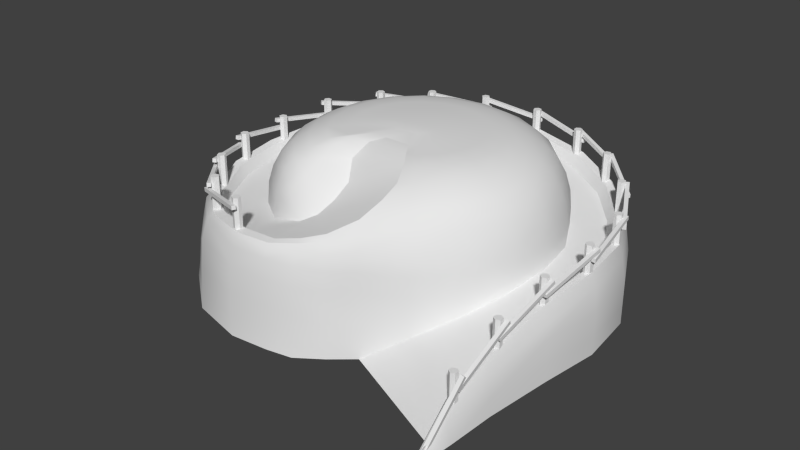 # Source: Hut_Hill.blend  (saved by Blender 2.59.0; exported with 4.5.12 LTS)
import bpy
from mathutils import Matrix  # noqa: F401  (used for matrix-valued properties, if any)

bpy.ops.wm.read_factory_settings(use_empty=True)
scene = bpy.context.scene
scene.name = 'Scene'

# ---- collections
col_collection_1 = bpy.data.collections.new('Collection 1'); scene.collection.children.link(col_collection_1)

# ---- materials (node trees are filled in below, after node groups)
mat_initialshadinggroup = bpy.data.materials.new('initialShadingGroup')
mat_initialshadinggroup.alpha_threshold = 0.0
mat_initialshadinggroup.use_transparent_shadow = False
mat_initialshadinggroup.roughness = 0.5
mat_initialshadinggroup.line_color = (0.0, 0.0, 0.0, 1.0)

# ---- material node trees

# ---- world
world_world = bpy.data.worlds.new('World'); scene.world = world_world
world_world.color = (0.05088, 0.05088, 0.05088)
world_world.use_sun_shadow = False
world_world.sun_shadow_jitter_overblur = 0.0
world_world.cycles.sampling_method = 'MANUAL'
world_world.cycles.sample_map_resolution = 256

# ---- meshes
me_polysurface38 = bpy.data.meshes.new('polySurface38')
me_polysurface38.from_pydata([(-7.092, 2.755, -2.785), (-6.808, 1.721, -5.317), (-6.813, 1.859, -5.375), (-7.098, 2.893, -2.842), (-6.962, 1.848, -5.387), (-7.247, 2.882, -2.854), (-6.957, 1.71, -5.33), (-7.241, 2.744, -2.797), (-6.786, 1.15, -2.837), (-6.77, 1.15, -3.003), (-6.77, 2.974, -3.003), (-6.786, 2.974, -2.837), (-6.906, 1.15, -3.1), (-6.906, 2.974, -3.1), (-7.057, 1.15, -3.031), (-7.057, 2.974, -3.031), (-7.074, 1.15, -2.865), (-7.074, 2.974, -2.865), (-6.938, 1.15, -2.768), (-6.938, 2.974, -2.768)], [], [(0, 1, 2, 3), (3, 2, 4, 5), (5, 4, 6, 7), (1, 0, 7, 6), (1, 6, 4, 2), (7, 0, 3, 5), (8, 9, 10, 11), (9, 12, 13, 10), (12, 14, 15, 13), (14, 16, 17, 15), (16, 18, 19, 17), (18, 8, 11, 19), (13, 15, 17, 19), (13, 19, 11, 10)])
_uv = me_polysurface38.uv_layers.new(name='UVTex')
_uv.uv.foreach_set('vector', [0.375, 0.0, 0.625, 0.0, 0.625, 0.25, 0.375, 0.25, 0.375, 0.25, 0.625, 0.25, 0.625, 0.5, 0.375, 0.5, 0.375, 0.5, 0.625, 0.5, 0.625, 0.75, 0.375, 0.75, 0.625, 1.0, 0.375, 1.0, 0.375, 0.75, 0.625, 0.75, 0.625, 0.0, 0.875, 0.0, 0.875, 0.25, 0.625, 0.25, 0.125, 0.0, 0.375, 0.0, 0.375, 0.25, 0.125, 0.25, 0.375, 0.3125, 0.4167, 0.3125, 0.4167, 0.6884, 0.375, 0.6884, 0.4167, 0.3125, 0.4583, 0.3125, 0.4583, 0.6884, 0.4167, 0.6884, 0.4583, 0.3125, 0.5, 0.3125, 0.5, 0.6884, 0.4583, 0.6884, 0.5, 0.3125, 0.5417, 0.3125, 0.5417, 0.6884, 0.5, 0.6884, 0.5417, 0.3125, 0.5833, 0.3125, 0.5833, 0.6884, 0.5417, 0.6884, 0.5833, 0.3125, 0.625, 0.3125, 0.625, 0.6884, 0.5833, 0.6884, 0.3438, 0.8438, 0.4219, 0.7084, 0.5781, 0.7084, 0.6562, 0.8438, 0.3438, 0.8438, 0.6562, 0.8438, 0.5781, 0.9791, 0.4219, 0.9791])
me_polysurface38.materials.append(mat_initialshadinggroup)
me_polysurface38.use_remesh_preserve_volume = False
me_polysurface38.use_remesh_preserve_attributes = False
me_polysurface38.use_mirror_vertex_groups = False
me_polysurface38.update()
me_polysurface39 = bpy.data.meshes.new('polySurface39')
me_polysurface39.from_pydata([(-6.856, 2.138, -4.977), (-6.749, 0.8361, -7.397), (-6.764, 0.9673, -7.468), (-6.871, 2.269, -5.049), (-6.914, 0.9511, -7.466), (-7.02, 2.253, -5.046), (-6.898, 0.82, -7.395), (-7.005, 2.122, -4.975), (-6.548, 0.4948, -5.12), (-6.546, 0.4948, -5.286), (-6.546, 2.318, -5.286), (-6.548, 2.318, -5.12), (-6.689, 0.4948, -5.371), (-6.689, 2.318, -5.371), (-6.835, 0.4948, -5.29), (-6.835, 2.318, -5.29), (-6.837, 0.4948, -5.123), (-6.837, 2.318, -5.123), (-6.693, 0.4948, -5.038), (-6.693, 2.318, -5.038)], [], [(0, 1, 2, 3), (3, 2, 4, 5), (5, 4, 6, 7), (1, 0, 7, 6), (1, 6, 4, 2), (7, 0, 3, 5), (8, 9, 10, 11), (9, 12, 13, 10), (12, 14, 15, 13), (14, 16, 17, 15), (16, 18, 19, 17), (18, 8, 11, 19), (13, 15, 17, 19), (13, 19, 11, 10)])
_uv = me_polysurface39.uv_layers.new(name='UVTex')
_uv.uv.foreach_set('vector', [0.375, 0.0, 0.625, 0.0, 0.625, 0.25, 0.375, 0.25, 0.375, 0.25, 0.625, 0.25, 0.625, 0.5, 0.375, 0.5, 0.375, 0.5, 0.625, 0.5, 0.625, 0.75, 0.375, 0.75, 0.625, 1.0, 0.375, 1.0, 0.375, 0.75, 0.625, 0.75, 0.625, 0.0, 0.875, 0.0, 0.875, 0.25, 0.625, 0.25, 0.125, 0.0, 0.375, 0.0, 0.375, 0.25, 0.125, 0.25, 0.375, 0.3125, 0.4167, 0.3125, 0.4167, 0.6884, 0.375, 0.6884, 0.4167, 0.3125, 0.4583, 0.3125, 0.4583, 0.6884, 0.4167, 0.6884, 0.4583, 0.3125, 0.5, 0.3125, 0.5, 0.6884, 0.4583, 0.6884, 0.5, 0.3125, 0.5417, 0.3125, 0.5417, 0.6884, 0.5, 0.6884, 0.5417, 0.3125, 0.5833, 0.3125, 0.5833, 0.6884, 0.5417, 0.6884, 0.5833, 0.3125, 0.625, 0.3125, 0.625, 0.6884, 0.5833, 0.6884, 0.3438, 0.8438, 0.4219, 0.7084, 0.5781, 0.7084, 0.6562, 0.8438, 0.3438, 0.8438, 0.6562, 0.8438, 0.5781, 0.9791, 0.4219, 0.9791])
me_polysurface39.materials.append(mat_initialshadinggroup)
me_polysurface39.use_remesh_preserve_volume = False
me_polysurface39.use_remesh_preserve_attributes = False
me_polysurface39.use_mirror_vertex_groups = False
me_polysurface39.update()
me_polysurface30 = bpy.data.meshes.new('polySurface30')
me_polysurface30.from_pydata([(4.575, 3.898, 5.559), (2.095, 3.468, 6.666), (2.073, 3.616, 6.675), (4.554, 4.046, 5.568), (2.135, 3.616, 6.812), (4.615, 4.046, 5.705), (2.156, 3.468, 6.803), (4.636, 3.898, 5.696), (4.327, 2.335, 5.365), (4.175, 2.335, 5.432), (4.175, 4.158, 5.432), (4.327, 4.158, 5.365), (4.156, 2.335, 5.598), (4.156, 4.158, 5.598), (4.29, 2.335, 5.697), (4.29, 4.158, 5.697), (4.443, 2.335, 5.63), (4.443, 4.158, 5.63), (4.462, 2.335, 5.464), (4.462, 4.158, 5.464)], [], [(0, 1, 2, 3), (3, 2, 4, 5), (5, 4, 6, 7), (1, 0, 7, 6), (1, 6, 4, 2), (7, 0, 3, 5), (8, 9, 10, 11), (9, 12, 13, 10), (12, 14, 15, 13), (14, 16, 17, 15), (16, 18, 19, 17), (18, 8, 11, 19), (13, 15, 17, 19), (13, 19, 11, 10)])
_uv = me_polysurface30.uv_layers.new(name='UVTex')
_uv.uv.foreach_set('vector', [0.375, 0.0, 0.625, 0.0, 0.625, 0.25, 0.375, 0.25, 0.375, 0.25, 0.625, 0.25, 0.625, 0.5, 0.375, 0.5, 0.375, 0.5, 0.625, 0.5, 0.625, 0.75, 0.375, 0.75, 0.625, 1.0, 0.375, 1.0, 0.375, 0.75, 0.625, 0.75, 0.625, 0.0, 0.875, 0.0, 0.875, 0.25, 0.625, 0.25, 0.125, 0.0, 0.375, 0.0, 0.375, 0.25, 0.125, 0.25, 0.375, 0.3125, 0.4167, 0.3125, 0.4167, 0.6884, 0.375, 0.6884, 0.4167, 0.3125, 0.4583, 0.3125, 0.4583, 0.6884, 0.4167, 0.6884, 0.4583, 0.3125, 0.5, 0.3125, 0.5, 0.6884, 0.4583, 0.6884, 0.5, 0.3125, 0.5417, 0.3125, 0.5417, 0.6884, 0.5, 0.6884, 0.5417, 0.3125, 0.5833, 0.3125, 0.5833, 0.6884, 0.5417, 0.6884, 0.5833, 0.3125, 0.625, 0.3125, 0.625, 0.6884, 0.5833, 0.6884, 0.3438, 0.8438, 0.4219, 0.7084, 0.5781, 0.7084, 0.6562, 0.8438, 0.3438, 0.8438, 0.6562, 0.8438, 0.5781, 0.9791, 0.4219, 0.9791])
me_polysurface30.materials.append(mat_initialshadinggroup)
me_polysurface30.use_remesh_preserve_volume = False
me_polysurface30.use_remesh_preserve_attributes = False
me_polysurface30.use_mirror_vertex_groups = False
me_polysurface30.update()
me_polysurface31 = bpy.data.meshes.new('polySurface31')
me_polysurface31.from_pydata([(2.433, 3.878, 6.554), (-0.2425, 3.448, 7.023), (-0.2656, 3.596, 7.027), (2.41, 4.026, 6.558), (-0.2397, 3.596, 7.175), (2.436, 4.026, 6.706), (-0.2166, 3.448, 7.171), (2.459, 3.878, 6.702), (2.24, 2.315, 6.306), (2.075, 2.315, 6.333), (2.075, 4.139, 6.333), (2.24, 4.139, 6.306), (2.017, 2.315, 6.49), (2.017, 4.139, 6.49), (2.123, 2.315, 6.618), (2.123, 4.139, 6.618), (2.287, 2.315, 6.591), (2.287, 4.139, 6.591), (2.346, 2.315, 6.435), (2.346, 4.139, 6.435)], [], [(0, 1, 2, 3), (3, 2, 4, 5), (5, 4, 6, 7), (1, 0, 7, 6), (1, 6, 4, 2), (7, 0, 3, 5), (8, 9, 10, 11), (9, 12, 13, 10), (12, 14, 15, 13), (14, 16, 17, 15), (16, 18, 19, 17), (18, 8, 11, 19), (13, 15, 17, 19), (13, 19, 11, 10)])
_uv = me_polysurface31.uv_layers.new(name='UVTex')
_uv.uv.foreach_set('vector', [0.375, 0.0, 0.625, 0.0, 0.625, 0.25, 0.375, 0.25, 0.375, 0.25, 0.625, 0.25, 0.625, 0.5, 0.375, 0.5, 0.375, 0.5, 0.625, 0.5, 0.625, 0.75, 0.375, 0.75, 0.625, 1.0, 0.375, 1.0, 0.375, 0.75, 0.625, 0.75, 0.625, 0.0, 0.875, 0.0, 0.875, 0.25, 0.625, 0.25, 0.125, 0.0, 0.375, 0.0, 0.375, 0.25, 0.125, 0.25, 0.375, 0.3125, 0.4167, 0.3125, 0.4167, 0.6884, 0.375, 0.6884, 0.4167, 0.3125, 0.4583, 0.3125, 0.4583, 0.6884, 0.4167, 0.6884, 0.4583, 0.3125, 0.5, 0.3125, 0.5, 0.6884, 0.4583, 0.6884, 0.5, 0.3125, 0.5417, 0.3125, 0.5417, 0.6884, 0.5, 0.6884, 0.5417, 0.3125, 0.5833, 0.3125, 0.5833, 0.6884, 0.5417, 0.6884, 0.5833, 0.3125, 0.625, 0.3125, 0.625, 0.6884, 0.5833, 0.6884, 0.3438, 0.8438, 0.4219, 0.7084, 0.5781, 0.7084, 0.6562, 0.8438, 0.3438, 0.8438, 0.6562, 0.8438, 0.5781, 0.9791, 0.4219, 0.9791])
me_polysurface31.materials.append(mat_initialshadinggroup)
me_polysurface31.use_remesh_preserve_volume = False
me_polysurface31.use_remesh_preserve_attributes = False
me_polysurface31.use_mirror_vertex_groups = False
me_polysurface31.update()
me_polysurface32 = bpy.data.meshes.new('polySurface32')
me_polysurface32.from_pydata([(0.1642, 3.758, 6.968), (-2.487, 3.328, 6.38), (-2.51, 3.476, 6.374), (0.1413, 3.906, 6.963), (-2.543, 3.476, 6.521), (0.1088, 3.906, 7.11), (-2.52, 3.328, 6.526), (0.1317, 3.758, 7.115), (0.08028, 2.195, 6.665), (-0.08219, 2.195, 6.628), (-0.08219, 4.018, 6.628), (0.08028, 4.018, 6.665), (-0.1959, 2.195, 6.75), (-0.1959, 4.018, 6.75), (-0.1471, 2.195, 6.909), (-0.1471, 4.018, 6.909), (0.01537, 2.195, 6.947), (0.01537, 4.018, 6.947), (0.1291, 2.195, 6.825), (0.1291, 4.018, 6.825)], [], [(0, 1, 2, 3), (3, 2, 4, 5), (5, 4, 6, 7), (1, 0, 7, 6), (1, 6, 4, 2), (7, 0, 3, 5), (8, 9, 10, 11), (9, 12, 13, 10), (12, 14, 15, 13), (14, 16, 17, 15), (16, 18, 19, 17), (18, 8, 11, 19), (13, 15, 17, 19), (13, 19, 11, 10)])
_uv = me_polysurface32.uv_layers.new(name='UVTex')
_uv.uv.foreach_set('vector', [0.375, 0.0, 0.625, 0.0, 0.625, 0.25, 0.375, 0.25, 0.375, 0.25, 0.625, 0.25, 0.625, 0.5, 0.375, 0.5, 0.375, 0.5, 0.625, 0.5, 0.625, 0.75, 0.375, 0.75, 0.625, 1.0, 0.375, 1.0, 0.375, 0.75, 0.625, 0.75, 0.625, 0.0, 0.875, 0.0, 0.875, 0.25, 0.625, 0.25, 0.125, 0.0, 0.375, 0.0, 0.375, 0.25, 0.125, 0.25, 0.375, 0.3125, 0.4167, 0.3125, 0.4167, 0.6884, 0.375, 0.6884, 0.4167, 0.3125, 0.4583, 0.3125, 0.4583, 0.6884, 0.4167, 0.6884, 0.4583, 0.3125, 0.5, 0.3125, 0.5, 0.6884, 0.4583, 0.6884, 0.5, 0.3125, 0.5417, 0.3125, 0.5417, 0.6884, 0.5, 0.6884, 0.5417, 0.3125, 0.5833, 0.3125, 0.5833, 0.6884, 0.5417, 0.6884, 0.5833, 0.3125, 0.625, 0.3125, 0.625, 0.6884, 0.5833, 0.6884, 0.3438, 0.8438, 0.4219, 0.7084, 0.5781, 0.7084, 0.6562, 0.8438, 0.3438, 0.8438, 0.6562, 0.8438, 0.5781, 0.9791, 0.4219, 0.9791])
me_polysurface32.materials.append(mat_initialshadinggroup)
me_polysurface32.use_remesh_preserve_volume = False
me_polysurface32.use_remesh_preserve_attributes = False
me_polysurface32.use_mirror_vertex_groups = False
me_polysurface32.update()
me_polysurface33 = bpy.data.meshes.new('polySurface33')
me_polysurface33.from_pydata([(-2.08, 3.624, 6.546), (-4.482, 3.194, 5.276), (-4.502, 3.342, 5.265), (-2.101, 3.772, 6.535), (-4.572, 3.342, 5.398), (-2.171, 3.772, 6.667), (-4.552, 3.194, 5.409), (-2.15, 3.624, 6.678), (-2.081, 2.061, 6.231), (-2.228, 2.061, 6.152), (-2.228, 3.885, 6.152), (-2.081, 3.885, 6.231), (-2.37, 2.061, 6.24), (-2.37, 3.885, 6.24), (-2.365, 2.061, 6.406), (-2.365, 3.885, 6.406), (-2.218, 2.061, 6.485), (-2.218, 3.885, 6.485), (-2.076, 2.061, 6.398), (-2.076, 3.885, 6.398)], [], [(0, 1, 2, 3), (3, 2, 4, 5), (5, 4, 6, 7), (1, 0, 7, 6), (1, 6, 4, 2), (7, 0, 3, 5), (8, 9, 10, 11), (9, 12, 13, 10), (12, 14, 15, 13), (14, 16, 17, 15), (16, 18, 19, 17), (18, 8, 11, 19), (13, 15, 17, 19), (13, 19, 11, 10)])
_uv = me_polysurface33.uv_layers.new(name='UVTex')
_uv.uv.foreach_set('vector', [0.375, 0.0, 0.625, 0.0, 0.625, 0.25, 0.375, 0.25, 0.375, 0.25, 0.625, 0.25, 0.625, 0.5, 0.375, 0.5, 0.375, 0.5, 0.625, 0.5, 0.625, 0.75, 0.375, 0.75, 0.625, 1.0, 0.375, 1.0, 0.375, 0.75, 0.625, 0.75, 0.625, 0.0, 0.875, 0.0, 0.875, 0.25, 0.625, 0.25, 0.125, 0.0, 0.375, 0.0, 0.375, 0.25, 0.125, 0.25, 0.375, 0.3125, 0.4167, 0.3125, 0.4167, 0.6884, 0.375, 0.6884, 0.4167, 0.3125, 0.4583, 0.3125, 0.4583, 0.6884, 0.4167, 0.6884, 0.4583, 0.3125, 0.5, 0.3125, 0.5, 0.6884, 0.4583, 0.6884, 0.5, 0.3125, 0.5417, 0.3125, 0.5417, 0.6884, 0.5, 0.6884, 0.5417, 0.3125, 0.5833, 0.3125, 0.5833, 0.6884, 0.5417, 0.6884, 0.5833, 0.3125, 0.625, 0.3125, 0.625, 0.6884, 0.5833, 0.6884, 0.3438, 0.8438, 0.4219, 0.7084, 0.5781, 0.7084, 0.6562, 0.8438, 0.3438, 0.8438, 0.6562, 0.8438, 0.5781, 0.9791, 0.4219, 0.9791])
me_polysurface33.materials.append(mat_initialshadinggroup)
me_polysurface33.use_remesh_preserve_volume = False
me_polysurface33.use_remesh_preserve_attributes = False
me_polysurface33.use_mirror_vertex_groups = False
me_polysurface33.update()
me_polysurface34 = bpy.data.meshes.new('polySurface34')
me_polysurface34.from_pydata([(-4.143, 3.503, 5.529), (-6.025, 3.073, 3.57), (-6.042, 3.222, 3.553), (-4.16, 3.652, 5.512), (-6.15, 3.222, 3.657), (-4.268, 3.652, 5.616), (-6.134, 3.073, 3.674), (-4.252, 3.503, 5.633), (-4.046, 1.941, 5.23), (-4.16, 1.941, 5.109), (-4.16, 3.764, 5.109), (-4.046, 3.764, 5.23), (-4.322, 1.941, 5.147), (-4.322, 3.764, 5.147), (-4.37, 1.941, 5.307), (-4.37, 3.764, 5.307), (-4.255, 1.941, 5.428), (-4.255, 3.764, 5.428), (-4.093, 1.941, 5.39), (-4.093, 3.764, 5.39)], [], [(0, 1, 2, 3), (3, 2, 4, 5), (5, 4, 6, 7), (1, 0, 7, 6), (1, 6, 4, 2), (7, 0, 3, 5), (8, 9, 10, 11), (9, 12, 13, 10), (12, 14, 15, 13), (14, 16, 17, 15), (16, 18, 19, 17), (18, 8, 11, 19), (13, 15, 17, 19), (13, 19, 11, 10)])
_uv = me_polysurface34.uv_layers.new(name='UVTex')
_uv.uv.foreach_set('vector', [0.375, 0.0, 0.625, 0.0, 0.625, 0.25, 0.375, 0.25, 0.375, 0.25, 0.625, 0.25, 0.625, 0.5, 0.375, 0.5, 0.375, 0.5, 0.625, 0.5, 0.625, 0.75, 0.375, 0.75, 0.625, 1.0, 0.375, 1.0, 0.375, 0.75, 0.625, 0.75, 0.625, 0.0, 0.875, 0.0, 0.875, 0.25, 0.625, 0.25, 0.125, 0.0, 0.375, 0.0, 0.375, 0.25, 0.125, 0.25, 0.375, 0.3125, 0.4167, 0.3125, 0.4167, 0.6884, 0.375, 0.6884, 0.4167, 0.3125, 0.4583, 0.3125, 0.4583, 0.6884, 0.4167, 0.6884, 0.4583, 0.3125, 0.5, 0.3125, 0.5, 0.6884, 0.4583, 0.6884, 0.5, 0.3125, 0.5417, 0.3125, 0.5417, 0.6884, 0.5, 0.6884, 0.5417, 0.3125, 0.5833, 0.3125, 0.5833, 0.6884, 0.5417, 0.6884, 0.5833, 0.3125, 0.625, 0.3125, 0.625, 0.6884, 0.5833, 0.6884, 0.3438, 0.8438, 0.4219, 0.7084, 0.5781, 0.7084, 0.6562, 0.8438, 0.3438, 0.8438, 0.6562, 0.8438, 0.5781, 0.9791, 0.4219, 0.9791])
me_polysurface34.materials.append(mat_initialshadinggroup)
me_polysurface34.use_remesh_preserve_volume = False
me_polysurface34.use_remesh_preserve_attributes = False
me_polysurface34.use_mirror_vertex_groups = False
me_polysurface34.update()
me_polysurface35 = bpy.data.meshes.new('polySurface35')
me_polysurface35.from_pydata([(-5.725, 3.375, 3.952), (-6.996, 2.945, 1.551), (-7.007, 3.093, 1.53), (-5.736, 3.523, 3.931), (-7.14, 3.093, 1.601), (-5.869, 3.523, 4.001), (-7.129, 2.945, 1.621), (-5.858, 3.375, 4.022), (-5.549, 1.812, 3.691), (-5.626, 1.812, 3.543), (-5.626, 3.636, 3.543), (-5.549, 3.636, 3.691), (-5.792, 1.812, 3.536), (-5.792, 3.636, 3.536), (-5.882, 1.812, 3.676), (-5.882, 3.636, 3.676), (-5.805, 1.812, 3.824), (-5.805, 3.636, 3.824), (-5.639, 1.812, 3.832), (-5.639, 3.636, 3.832)], [], [(0, 1, 2, 3), (3, 2, 4, 5), (5, 4, 6, 7), (1, 0, 7, 6), (1, 6, 4, 2), (7, 0, 3, 5), (8, 9, 10, 11), (9, 12, 13, 10), (12, 14, 15, 13), (14, 16, 17, 15), (16, 18, 19, 17), (18, 8, 11, 19), (13, 15, 17, 19), (13, 19, 11, 10)])
_uv = me_polysurface35.uv_layers.new(name='UVTex')
_uv.uv.foreach_set('vector', [0.375, 0.0, 0.625, 0.0, 0.625, 0.25, 0.375, 0.25, 0.375, 0.25, 0.625, 0.25, 0.625, 0.5, 0.375, 0.5, 0.375, 0.5, 0.625, 0.5, 0.625, 0.75, 0.375, 0.75, 0.625, 1.0, 0.375, 1.0, 0.375, 0.75, 0.625, 0.75, 0.625, 0.0, 0.875, 0.0, 0.875, 0.25, 0.625, 0.25, 0.125, 0.0, 0.375, 0.0, 0.375, 0.25, 0.125, 0.25, 0.375, 0.3125, 0.4167, 0.3125, 0.4167, 0.6884, 0.375, 0.6884, 0.4167, 0.3125, 0.4583, 0.3125, 0.4583, 0.6884, 0.4167, 0.6884, 0.4583, 0.3125, 0.5, 0.3125, 0.5, 0.6884, 0.4583, 0.6884, 0.5, 0.3125, 0.5417, 0.3125, 0.5417, 0.6884, 0.5, 0.6884, 0.5417, 0.3125, 0.5833, 0.3125, 0.5833, 0.6884, 0.5417, 0.6884, 0.5833, 0.3125, 0.625, 0.3125, 0.625, 0.6884, 0.5833, 0.6884, 0.3438, 0.8438, 0.4219, 0.7084, 0.5781, 0.7084, 0.6562, 0.8438, 0.3438, 0.8438, 0.6562, 0.8438, 0.5781, 0.9791, 0.4219, 0.9791])
me_polysurface35.materials.append(mat_initialshadinggroup)
me_polysurface35.use_remesh_preserve_volume = False
me_polysurface35.use_remesh_preserve_attributes = False
me_polysurface35.use_mirror_vertex_groups = False
me_polysurface35.update()
me_polysurface36 = bpy.data.meshes.new('polySurface36')
me_polysurface36.from_pydata([(-6.953, 3.211, 1.872), (-7.301, 2.781, -0.822), (-7.304, 2.929, -0.8453), (-6.956, 3.359, 1.849), (-7.453, 2.929, -0.8261), (-7.105, 3.359, 1.868), (-7.45, 2.781, -0.8028), (-7.102, 3.211, 1.891), (-6.697, 1.648, 1.69), (-6.717, 1.648, 1.524), (-6.717, 3.472, 1.524), (-6.697, 3.472, 1.69), (-6.87, 1.648, 1.459), (-6.87, 3.472, 1.459), (-7.004, 1.648, 1.559), (-7.004, 3.472, 1.559), (-6.984, 1.648, 1.725), (-6.984, 3.472, 1.725), (-6.83, 1.648, 1.79), (-6.83, 3.472, 1.79)], [], [(0, 1, 2, 3), (3, 2, 4, 5), (5, 4, 6, 7), (1, 0, 7, 6), (1, 6, 4, 2), (7, 0, 3, 5), (8, 9, 10, 11), (9, 12, 13, 10), (12, 14, 15, 13), (14, 16, 17, 15), (16, 18, 19, 17), (18, 8, 11, 19), (13, 15, 17, 19), (13, 19, 11, 10)])
_uv = me_polysurface36.uv_layers.new(name='UVTex')
_uv.uv.foreach_set('vector', [0.375, 0.0, 0.625, 0.0, 0.625, 0.25, 0.375, 0.25, 0.375, 0.25, 0.625, 0.25, 0.625, 0.5, 0.375, 0.5, 0.375, 0.5, 0.625, 0.5, 0.625, 0.75, 0.375, 0.75, 0.625, 1.0, 0.375, 1.0, 0.375, 0.75, 0.625, 0.75, 0.625, 0.0, 0.875, 0.0, 0.875, 0.25, 0.625, 0.25, 0.125, 0.0, 0.375, 0.0, 0.375, 0.25, 0.125, 0.25, 0.375, 0.3125, 0.4167, 0.3125, 0.4167, 0.6884, 0.375, 0.6884, 0.4167, 0.3125, 0.4583, 0.3125, 0.4583, 0.6884, 0.4167, 0.6884, 0.4583, 0.3125, 0.5, 0.3125, 0.5, 0.6884, 0.4583, 0.6884, 0.5, 0.3125, 0.5417, 0.3125, 0.5417, 0.6884, 0.5, 0.6884, 0.5417, 0.3125, 0.5833, 0.3125, 0.5833, 0.6884, 0.5417, 0.6884, 0.5833, 0.3125, 0.625, 0.3125, 0.625, 0.6884, 0.5833, 0.6884, 0.3438, 0.8438, 0.4219, 0.7084, 0.5781, 0.7084, 0.6562, 0.8438, 0.3438, 0.8438, 0.6562, 0.8438, 0.5781, 0.9791, 0.4219, 0.9791])
me_polysurface36.materials.append(mat_initialshadinggroup)
me_polysurface36.use_remesh_preserve_volume = False
me_polysurface36.use_remesh_preserve_attributes = False
me_polysurface36.use_mirror_vertex_groups = False
me_polysurface36.update()
me_polysurface37 = bpy.data.meshes.new('polySurface37')
me_polysurface37.from_pydata([(-7.291, 3.064, -0.4673), (-7.034, 2.388, -3.12), (-7.035, 2.533, -3.157), (-7.292, 3.21, -0.5045), (-7.185, 2.528, -3.171), (-7.442, 3.205, -0.5178), (-7.184, 2.383, -3.134), (-7.441, 3.06, -0.4806), (-6.997, 1.509, -0.57), (-6.981, 1.509, -0.7359), (-6.981, 3.333, -0.7359), (-6.997, 3.333, -0.57), (-7.116, 1.509, -0.8331), (-7.116, 3.333, -0.8331), (-7.268, 1.509, -0.7643), (-7.268, 3.333, -0.7643), (-7.285, 1.509, -0.5984), (-7.285, 3.333, -0.5984), (-7.149, 1.509, -0.5012), (-7.149, 3.333, -0.5012)], [], [(0, 1, 2, 3), (3, 2, 4, 5), (5, 4, 6, 7), (1, 0, 7, 6), (1, 6, 4, 2), (7, 0, 3, 5), (8, 9, 10, 11), (9, 12, 13, 10), (12, 14, 15, 13), (14, 16, 17, 15), (16, 18, 19, 17), (18, 8, 11, 19), (13, 15, 17, 19), (13, 19, 11, 10)])
_uv = me_polysurface37.uv_layers.new(name='UVTex')
_uv.uv.foreach_set('vector', [0.375, 0.0, 0.625, 0.0, 0.625, 0.25, 0.375, 0.25, 0.375, 0.25, 0.625, 0.25, 0.625, 0.5, 0.375, 0.5, 0.375, 0.5, 0.625, 0.5, 0.625, 0.75, 0.375, 0.75, 0.625, 1.0, 0.375, 1.0, 0.375, 0.75, 0.625, 0.75, 0.625, 0.0, 0.875, 0.0, 0.875, 0.25, 0.625, 0.25, 0.125, 0.0, 0.375, 0.0, 0.375, 0.25, 0.125, 0.25, 0.375, 0.3125, 0.4167, 0.3125, 0.4167, 0.6884, 0.375, 0.6884, 0.4167, 0.3125, 0.4583, 0.3125, 0.4583, 0.6884, 0.4167, 0.6884, 0.4583, 0.3125, 0.5, 0.3125, 0.5, 0.6884, 0.4583, 0.6884, 0.5, 0.3125, 0.5417, 0.3125, 0.5417, 0.6884, 0.5, 0.6884, 0.5417, 0.3125, 0.5833, 0.3125, 0.5833, 0.6884, 0.5417, 0.6884, 0.5833, 0.3125, 0.625, 0.3125, 0.625, 0.6884, 0.5833, 0.6884, 0.3438, 0.8438, 0.4219, 0.7084, 0.5781, 0.7084, 0.6562, 0.8438, 0.3438, 0.8438, 0.6562, 0.8438, 0.5781, 0.9791, 0.4219, 0.9791])
me_polysurface37.materials.append(mat_initialshadinggroup)
me_polysurface37.use_remesh_preserve_volume = False
me_polysurface37.use_remesh_preserve_attributes = False
me_polysurface37.use_mirror_vertex_groups = False
me_polysurface37.update()
me_psphere1 = bpy.data.meshes.new('pSphere1')
me_psphere1.from_pydata([(5.408, 2.384, -2.596), (4.564, 3.3, -4.103), (5.343, 3.3, -2.574), (4.619, 2.423, -4.143), (3.351, 2.514, -5.045), (0.1801, 3.093, -7.217), (1.184, 3.3, -7.148), (1.234, 2.727, -7.618), (0.1939, 2.681, -7.342), (-0.7171, 2.626, -6.895), (-1.659, 2.603, -6.246), (-1.643, 3.439, -6.186), (-0.6451, 3.184, -6.789), (-3.136, 2.571, -5.372), (-3.096, 3.3, -5.316), (-4.364, 2.571, -4.143), (-4.309, 3.3, -4.103), (-5.153, 2.571, -2.596), (-5.088, 3.3, -2.574), (-5.425, 2.571, -0.8799), (-5.356, 3.3, -0.8799), (-5.153, 2.571, 0.8358), (-5.088, 3.3, 0.8146), (-4.364, 2.571, 2.384), (-4.309, 3.3, 2.343), (-3.136, 2.571, 3.612), (-3.096, 3.3, 3.557), (-1.588, 2.571, 4.4), (-1.567, 3.3, 4.335), (0.1273, 3.3, 4.604), (0.1273, 2.508, 4.672), (1.843, 2.598, 4.4), (1.822, 3.3, 4.335), (3.391, 2.645, 3.612), (3.351, 3.3, 3.557), (4.619, 2.598, 2.384), (4.564, 3.3, 2.343), (5.408, 2.529, 0.8358), (5.343, 3.3, 0.8146), (5.679, 2.409, -0.8799), (5.611, 3.3, -0.8799), (4.399, 3.974, -3.984), (5.149, 3.974, -2.512), (3.231, 3.604, -5.04), (1.615, 3.168, -5.525), (-0.5267, 3.753, -6.428), (-1.531, 3.892, -5.945), (-2.903, 3.999, -5.088), (-4.091, 4.07, -3.944), (-4.895, 3.974, -2.512), (-5.153, 3.974, -0.8799), (-4.895, 3.974, 0.7518), (-4.145, 3.974, 2.224), (-2.976, 3.974, 3.392), (-1.504, 3.974, 4.142), (0.1273, 3.974, 4.4), (1.759, 3.974, 4.142), (3.231, 3.974, 3.392), (4.399, 3.974, 2.224), (5.149, 3.974, 0.7518), (5.408, 3.974, -0.8799), (4.13, 4.58, -3.788), (4.832, 4.58, -2.409), (2.995, 4.467, -4.778), (2.421, 3.982, -5.119), (0.9928, 3.515, -5.255), (-1.287, 4.231, -5.69), (-2.78, 4.459, -4.882), (-3.875, 4.58, -3.788), (-4.578, 4.58, -2.409), (-4.82, 4.58, -0.8799), (-4.578, 4.58, 0.6488), (-3.875, 4.58, 2.028), (-2.78, 4.58, 3.122), (-1.401, 4.58, 3.825), (0.1273, 4.58, 4.067), (1.656, 4.58, 3.825), (3.035, 4.58, 3.122), (4.129, 4.58, 2.028), (4.832, 4.58, 0.6488), (5.074, 4.58, -0.8799), (3.761, 4.993, -3.52), (4.399, 4.993, -2.268), (2.768, 4.808, -4.514), (2.008, 4.529, -4.71), (-1.614, 4.755, -4.922), (0.7542, 3.917, -4.669), (-2.513, 4.865, -4.514), (-3.507, 4.993, -3.52), (-4.145, 4.993, -2.268), (-4.364, 4.993, -0.8799), (-4.145, 4.993, 0.5081), (-3.507, 4.993, 1.76), (-2.513, 4.993, 2.754), (-1.261, 4.993, 3.392), (0.1273, 4.993, 3.612), (1.515, 4.993, 3.392), (2.768, 4.993, 2.754), (3.761, 4.993, 1.76), (4.399, 4.993, 0.5081), (4.619, 4.993, -0.8799), (3.303, 5.303, -3.188), (3.861, 5.303, -2.093), (2.435, 5.191, -4.053), (1.828, 4.998, -4.147), (0.6601, 4.393, -4.035), (-1.633, 5.096, -4.191), (-2.18, 5.188, -4.055), (-3.049, 5.303, -3.188), (-3.606, 5.303, -2.093), (-3.799, 5.303, -0.8799), (-3.606, 5.303, 0.3333), (-3.049, 5.303, 1.428), (-2.18, 5.303, 2.296), (-1.086, 5.303, 2.854), (0.1273, 5.303, 3.046), (1.341, 5.303, 2.854), (2.435, 5.303, 2.296), (3.303, 5.303, 1.428), (3.861, 5.303, 0.3333), (4.053, 5.303, -0.8799), (2.768, 5.51, -2.798), (3.231, 5.51, -1.888), (2.046, 5.493, -3.505), (1.615, 5.43, -3.591), (0.9946, 4.995, -3.457), (-1.335, 5.418, -3.483), (-1.791, 5.438, -3.505), (-2.513, 5.51, -2.798), (-2.976, 5.51, -1.888), (-3.136, 5.51, -0.8799), (-2.976, 5.51, 0.1285), (-2.513, 5.51, 1.038), (-1.791, 5.51, 1.76), (-0.8811, 5.51, 2.224), (0.1273, 5.51, 2.384), (1.136, 5.51, 2.224), (2.046, 5.51, 1.76), (2.768, 5.51, 1.038), (3.231, 5.51, 0.1285), (3.391, 5.51, -0.8799), (2.167, 5.584, -2.361), (2.525, 5.584, -1.659), (1.609, 5.536, -2.874), (1.34, 5.611, -3.037), (0.8021, 5.449, -2.81), (-0.9174, 5.532, -2.857), (-1.354, 5.536, -2.874), (-1.912, 5.584, -2.361), (-2.27, 5.584, -1.659), (-2.393, 5.584, -0.8799), (-2.27, 5.584, -0.101), (-1.912, 5.584, 0.6017), (-1.354, 5.584, 1.159), (-0.6516, 5.584, 1.517), (0.1273, 5.584, 1.641), (0.9062, 5.584, 1.517), (1.609, 5.584, 1.159), (2.167, 5.584, 0.6017), (2.525, 5.584, -0.101), (2.648, 5.584, -0.8799), (1.515, 5.633, -1.877), (1.759, 5.645, -1.41), (1.136, 5.612, -2.184), (0.9439, 5.617, -2.328), (0.4263, 5.563, -2.322), (-0.5845, 5.549, -2.306), (-0.8811, 5.554, -2.184), (-1.261, 5.633, -1.877), (-1.504, 5.645, -1.41), (-1.588, 5.645, -0.8799), (-1.504, 5.645, -0.3497), (-1.261, 5.645, 0.1285), (-0.8811, 5.645, 0.5081), (-0.4029, 5.645, 0.7518), (0.1273, 5.645, 0.8358), (0.6575, 5.645, 0.7518), (1.136, 5.645, 0.5081), (1.515, 5.645, 0.1285), (1.759, 5.645, -0.3497), (1.843, 5.645, -0.8799), (0.83, 5.704, -1.385), (0.9534, 5.71, -1.148), (0.6378, 5.682, -1.557), (0.3957, 5.67, -1.67), (0.1273, 5.682, -1.723), (-0.1411, 5.67, -1.67), (-0.3832, 5.682, -1.557), (-0.5753, 5.704, -1.385), (-0.6987, 5.71, -1.148), (-0.7412, 5.71, -0.8799), (-0.6987, 5.71, -0.6115), (-0.5753, 5.71, -0.3694), (-0.3832, 5.71, -0.1773), (-0.1411, 5.71, -0.05389), (0.1273, 5.71, -0.01138), (0.3957, 5.71, -0.05389), (0.6378, 5.71, -0.1773), (0.83, 5.71, -0.3694), (0.9534, 5.71, -0.6115), (0.9959, 5.71, -0.8799), (6.423, 2.622, -5.544), (7.66, 2.572, -3.252), (7.886, 1.988, -3.252), (6.589, 1.951, -5.593), (4.89, 2.728, -6.862), (4.959, 1.976, -7.099), (1.255, 1.896, -7.637), (0.2217, 1.886, -7.443), (-0.7171, 1.854, -6.895), (-1.588, 1.819, -6.16), (-3.136, 1.819, -5.372), (-4.364, 1.819, -4.143), (-5.153, 1.552, -2.596), (-5.425, 1.819, -0.8799), (-5.153, 1.849, 0.8358), (-4.364, 1.942, 2.384), (-3.136, 2.122, 3.612), (-1.588, 2.335, 4.4), (0.1263, 2.708, 7.086), (-2.397, 2.427, 6.562), (0.1073, 1.988, 7.272), (2.656, 2.851, 6.782), (2.656, 1.988, 6.888), (5.003, 2.827, 5.519), (5.164, 1.988, 5.672), (6.568, 2.766, 3.848), (6.826, 1.988, 3.872), (7.74, 2.759, 1.676), (7.966, 1.988, 1.676), (8.087, 2.604, -0.871), (8.314, 1.988, -0.871), (8.06, 0.8938, -3.252), (6.762, 0.8574, -5.713), (4.995, 0.8822, -7.201), (1.255, 0.9375, -7.678), (0.2217, 0.9413, -7.484), (-0.7171, 1.047, -6.895), (-1.588, 1.032, -6.16), (-3.136, 1.032, -5.372), (-4.364, 1.032, -4.143), (-7.102, 1.433, -3.206), (-6.761, 0.6573, -5.895), (-7.171, 0.8938, -3.255), (-7.387, 1.806, -0.854), (-7.508, 0.8938, -0.871), (-7.115, 1.81, 1.427), (-7.248, 0.8938, 1.513), (-6.011, 1.927, 3.63), (-6.144, 0.8938, 3.715), (-4.563, 2.156, 5.386), (-4.697, 0.8938, 5.503), (-2.557, 0.8938, 6.759), (0.1073, 0.8938, 7.304), (2.656, 0.8938, 6.92), (5.269, 0.8938, 5.804), (7.0, 0.8938, 3.872), (8.139, 0.8938, 1.676), (8.487, 0.8938, -0.871), (8.203, -0.07457, -3.252), (6.868, -0.148, -5.756), (5.011, -0.08625, -7.268), (1.255, 0.07559, -7.678), (0.2217, 0.07943, -7.484), (-0.7171, 0.2925, -6.895), (-1.588, 0.2925, -6.16), (-3.136, 0.2925, -5.372), (-6.632, -0.07788, -7.849), (-6.868, -0.07457, -5.939), (-7.171, -0.07457, -3.255), (-7.508, -0.07457, -0.871), (-7.248, -0.07457, 1.513), (-6.144, -0.07457, 3.715), (-4.697, -0.07457, 5.541), (-2.557, -0.07457, 6.797), (0.1073, -0.07457, 7.341), (2.656, -0.07457, 6.957), (5.381, -0.07457, 5.989), (7.143, -0.07457, 3.872), (8.283, -0.07457, 1.676), (8.631, -0.07457, -0.871), (8.353, -0.7904, -3.252), (6.979, -0.7904, -5.799), (5.032, -0.7904, -7.333), (1.273, -0.7904, -7.756), (0.2401, -0.7904, -7.562), (-0.7171, -0.7904, -6.895), (-1.588, -0.7904, -6.16), (-6.692, -0.7904, -8.817), (-6.776, -0.7904, -7.846), (-6.868, -0.7904, -5.939), (-7.171, -0.7904, -3.255), (-7.508, -0.7904, -0.871), (-7.248, -0.7904, 1.513), (-6.144, -0.7904, 3.715), (-4.697, -0.7904, 5.541), (-2.557, -0.7904, 6.952), (0.1073, -0.7904, 7.487), (2.656, -0.7904, 7.078), (5.381, -0.7904, 6.003), (7.292, -0.7904, 3.872), (8.432, -0.7904, 1.676), (8.78, -0.7904, -0.871), (6.849, 2.551, -2.999), (5.748, 2.591, -5.039), (4.384, 2.735, -6.311), (-2.244, 2.492, 5.788), (0.1273, 2.695, 6.273), (2.396, 2.796, 5.931), (4.425, 2.842, 4.778), (5.906, 2.795, 3.341), (6.92, 2.718, 1.387), (7.23, 2.582, -0.8799), (-6.081, 0.918, -5.39), (-6.35, 1.628, -3.001), (-6.651, 1.914, -0.8799), (-6.419, 1.951, 1.242), (-5.436, 2.053, 3.201), (-4.148, 2.254, 4.671), (-5.999, 0.1176, -7.088), (-6.053, -0.7904, -8.178), (7.1, 2.93, -3.077), (5.957, 2.828, -5.195), (4.54, 2.942, -6.342), (-2.341, 2.869, 6.046), (0.1211, 3.079, 6.549), (2.476, 3.187, 6.194), (4.583, 3.233, 4.997), (6.121, 3.183, 3.506), (7.174, 3.104, 1.477), (7.495, 2.963, -0.8771), (-6.324, 1.233, -5.56), (-6.604, 1.97, -3.08), (-6.916, 2.267, -0.8771), (-6.676, 2.307, 1.325), (-5.655, 2.411, 3.36), (-4.318, 2.62, 4.886), (-6.239, 0.4024, -7.323), (-6.296, -0.7904, -8.902), (7.37, 2.995, -3.162), (6.182, 2.909, -5.364), (4.709, 2.965, -6.736), (2.66, 2.709, -7.674), (2.699, 2.031, -7.817), (-2.445, 2.93, 6.324), (0.1144, 3.151, 6.847), (2.563, 3.263, 6.478), (4.754, 3.315, 5.233), (6.352, 3.261, 3.683), (7.447, 3.176, 1.573), (7.781, 3.027, -0.8742), (2.714, 1.007, -7.898), (-6.587, 1.217, -5.743), (-6.878, 1.987, -3.164), (-7.202, 2.302, -0.8742), (-6.952, 2.34, 1.416), (-5.891, 2.451, 3.532), (-4.501, 2.67, 5.118), (2.754, 0.0506, -7.918), (-6.498, 0.3527, -7.575), (2.731, -0.7177, -7.968), (-6.557, -0.7904, -9.357), (2.664, 3.186, -7.475), (2.673, 3.033, -7.577), (1.172, 3.005, -7.529), (2.614, 3.191, -7.088), (2.428, 3.085, -7.057), (0.2476, 3.512, -6.867), (1.236, 3.224, -7.387), (-0.5749, 3.583, -6.641), (0.2067, 3.409, -7.044)], [], [(0, 1, 2), (9, 10, 11, 12), (10, 13, 14, 11), (13, 15, 16, 14), (15, 17, 18, 16), (17, 19, 20, 18), (19, 21, 22, 20), (21, 23, 24, 22), (23, 25, 26, 24), (25, 27, 28, 26), (29, 28, 27, 30), (30, 31, 32, 29), (31, 33, 34, 32), (33, 35, 36, 34), (35, 37, 38, 36), (37, 39, 40, 38), (39, 0, 2, 40), (2, 1, 41, 42), (1, 43, 41), (4, 44, 43), (11, 14, 47, 46), (14, 16, 48, 47), (16, 18, 49, 48), (18, 20, 50, 49), (20, 22, 51, 50), (22, 24, 52, 51), (24, 26, 53, 52), (26, 28, 54, 53), (28, 29, 55, 54), (29, 32, 56, 55), (32, 34, 57, 56), (34, 36, 58, 57), (36, 38, 59, 58), (38, 40, 60, 59), (40, 2, 42, 60), (42, 41, 61, 62), (41, 43, 63, 61), (43, 64, 63), (44, 65, 64), (45, 66, 65), (67, 66, 46, 47), (47, 48, 68, 67), (48, 49, 69, 68), (49, 50, 70, 69), (50, 51, 71, 70), (51, 52, 72, 71), (52, 53, 73, 72), (53, 54, 74, 73), (54, 55, 75, 74), (55, 56, 76, 75), (56, 57, 77, 76), (57, 58, 78, 77), (58, 59, 79, 78), (59, 60, 80, 79), (60, 42, 62, 80), (62, 61, 81, 82), (61, 63, 83, 81), (63, 64, 84, 83), (64, 65, 84), (65, 85, 86), (66, 67, 87, 85), (67, 68, 88, 87), (68, 69, 89, 88), (69, 70, 90, 89), (70, 71, 91, 90), (71, 72, 92, 91), (72, 73, 93, 92), (73, 74, 94, 93), (74, 75, 95, 94), (75, 76, 96, 95), (76, 77, 97, 96), (77, 78, 98, 97), (78, 79, 99, 98), (79, 80, 100, 99), (80, 62, 82, 100), (82, 81, 101, 102), (81, 83, 103, 101), (83, 84, 104, 103), (84, 86, 105, 104), (86, 85, 106, 105), (85, 87, 107, 106), (87, 88, 108, 107), (88, 89, 109, 108), (89, 90, 110, 109), (90, 91, 111, 110), (91, 92, 112, 111), (92, 93, 113, 112), (93, 94, 114, 113), (94, 95, 115, 114), (95, 96, 116, 115), (96, 97, 117, 116), (97, 98, 118, 117), (98, 99, 119, 118), (99, 100, 120, 119), (100, 82, 102, 120), (102, 101, 121, 122), (101, 103, 123, 121), (103, 104, 124, 123), (104, 105, 125, 124), (105, 106, 126, 125), (106, 107, 127, 126), (107, 108, 128, 127), (108, 109, 129, 128), (109, 110, 130, 129), (110, 111, 131, 130), (111, 112, 132, 131), (112, 113, 133, 132), (113, 114, 134, 133), (114, 115, 135, 134), (115, 116, 136, 135), (116, 117, 137, 136), (117, 118, 138, 137), (118, 119, 139, 138), (119, 120, 140, 139), (120, 102, 122, 140), (122, 121, 141, 142), (121, 123, 143, 141), (123, 124, 144, 143), (124, 125, 145, 144), (125, 126, 146, 145), (126, 127, 147, 146), (127, 128, 148, 147), (128, 129, 149, 148), (129, 130, 150, 149), (130, 131, 151, 150), (131, 132, 152, 151), (132, 133, 153, 152), (133, 134, 154, 153), (134, 135, 155, 154), (135, 136, 156, 155), (136, 137, 157, 156), (137, 138, 158, 157), (138, 139, 159, 158), (139, 140, 160, 159), (140, 122, 142, 160), (142, 141, 161, 162), (141, 143, 163, 161), (143, 144, 164, 163), (144, 145, 165, 164), (145, 146, 166, 165), (146, 147, 167, 166), (147, 148, 168, 167), (148, 149, 169, 168), (149, 150, 170, 169), (150, 151, 171, 170), (151, 152, 172, 171), (152, 153, 173, 172), (153, 154, 174, 173), (154, 155, 175, 174), (155, 156, 176, 175), (156, 157, 177, 176), (157, 158, 178, 177), (158, 159, 179, 178), (159, 160, 180, 179), (160, 142, 162, 180), (162, 161, 181, 182), (161, 163, 183, 181), (163, 164, 184, 183), (164, 165, 185, 184), (165, 166, 186, 185), (166, 167, 187, 186), (167, 168, 188, 187), (168, 169, 189, 188), (169, 170, 190, 189), (170, 171, 191, 190), (171, 172, 192, 191), (172, 173, 193, 192), (173, 174, 194, 193), (174, 175, 195, 194), (175, 176, 196, 195), (176, 177, 197, 196), (177, 178, 198, 197), (178, 179, 199, 198), (179, 180, 200, 199), (180, 162, 182, 200), (182, 190, 191, 200), (187, 184, 185, 186), (188, 183, 184, 187), (181, 183, 188, 189), (181, 189, 190, 182), (200, 191, 192, 199), (199, 192, 193, 198), (198, 193, 194, 197), (197, 194, 195, 196), (201, 202, 203, 204), (205, 201, 204, 206), (8, 7, 207, 208), (10, 9, 209, 210), (13, 10, 210, 211), (15, 13, 211, 212), (17, 212, 213), (19, 213, 214), (21, 19, 214, 215), (23, 21, 215, 216), (25, 23, 216, 217), (27, 25, 217, 218), (219, 220, 221), (222, 219, 221, 223), (224, 222, 223, 225), (226, 224, 225, 227), (228, 226, 227, 229), (230, 228, 229, 231), (202, 230, 231, 203), (204, 203, 232, 233), (206, 204, 233, 234), (208, 207, 235, 236), (210, 209, 237, 238), (211, 210, 238, 239), (212, 239, 240), (241, 242, 243), (244, 241, 243, 245), (246, 244, 245, 247), (248, 246, 247, 249), (250, 248, 249, 251), (220, 250, 251, 252), (221, 220, 252, 253), (223, 221, 253, 254), (225, 223, 254, 255), (227, 225, 255, 256), (229, 227, 256, 257), (231, 229, 257, 258), (203, 231, 258, 232), (233, 232, 259, 260), (234, 233, 260, 261), (236, 235, 262, 263), (238, 237, 264, 265), (239, 265, 266), (242, 267, 268), (243, 242, 268, 269), (245, 243, 269, 270), (247, 245, 270, 271), (249, 247, 271, 272), (251, 249, 272, 273), (252, 251, 273, 274), (253, 252, 274, 275), (254, 253, 275, 276), (255, 254, 276, 277), (256, 255, 277, 278), (257, 256, 278, 279), (258, 257, 279, 280), (232, 258, 280, 259), (260, 259, 281, 282), (261, 260, 282, 283), (263, 262, 284, 285), (265, 286, 287), (267, 288, 289), (268, 267, 289, 290), (269, 268, 290, 291), (270, 269, 291, 292), (271, 270, 292, 293), (272, 271, 293, 294), (273, 272, 294, 295), (274, 273, 295, 296), (275, 274, 296, 297), (276, 275, 297, 298), (277, 276, 298, 299), (278, 277, 299, 300), (279, 278, 300, 301), (280, 279, 301, 302), (259, 280, 302, 281), (266, 265, 287), (240, 239, 266), (213, 212, 240), (43, 44, 64), (1, 4, 43), (30, 27, 218), (0, 3, 1), (8, 9, 12, 5), (3, 0, 303, 304), (209, 9, 8, 208), (30, 218, 306, 307), (31, 30, 307, 308), (33, 31, 308, 309), (35, 33, 309, 310), (37, 35, 310, 311), (39, 37, 311, 312), (0, 39, 312, 303), (237, 209, 208, 236), (213, 240, 313, 314), (214, 213, 314, 315), (215, 214, 315, 316), (216, 215, 316, 317), (217, 216, 317, 318), (218, 217, 318, 306), (264, 237, 236, 263), (240, 266, 319, 313), (286, 264, 263, 285), (266, 287, 320, 319), (84, 65, 86), (65, 66, 85), (304, 303, 321, 322), (305, 304, 322, 323), (307, 306, 324, 325), (308, 307, 325, 326), (309, 308, 326, 327), (310, 309, 327, 328), (311, 310, 328, 329), (312, 311, 329, 330), (303, 312, 330, 321), (314, 313, 331, 332), (315, 314, 332, 333), (316, 315, 333, 334), (317, 316, 334, 335), (318, 317, 335, 336), (306, 318, 336, 324), (313, 319, 337, 331), (319, 320, 338, 337), (322, 321, 339, 340), (323, 322, 340, 341), (325, 324, 344, 345), (326, 325, 345, 346), (327, 326, 346, 347), (328, 327, 347, 348), (329, 328, 348, 349), (330, 329, 349, 350), (321, 330, 350, 339), (332, 331, 352, 353), (333, 332, 353, 354), (334, 333, 354, 355), (335, 334, 355, 356), (336, 335, 356, 357), (324, 336, 357, 344), (331, 337, 359, 352), (337, 338, 361, 359), (340, 339, 202, 201), (341, 340, 201, 205), (345, 344, 220, 219), (346, 345, 219, 222), (347, 346, 222, 224), (348, 347, 224, 226), (349, 348, 226, 228), (350, 349, 228, 230), (339, 350, 230, 202), (353, 352, 242, 241), (354, 353, 241, 244), (355, 354, 244, 246), (356, 355, 246, 248), (357, 356, 248, 250), (344, 357, 250, 220), (352, 359, 267, 242), (359, 361, 288, 267), (239, 238, 265), (265, 264, 286), (212, 211, 239), (17, 15, 212), (19, 17, 213), (3, 4, 1), (5, 364, 7, 8), (3, 304, 305, 4), (366, 305, 323, 365), (323, 341, 362, 365), (4, 305, 366, 44), (262, 358, 360, 284), (235, 351, 358, 262), (207, 343, 351, 235), (7, 342, 343, 207), (7, 364, 363, 342), (367, 45, 65), (362, 363, 364, 368), (6, 365, 362, 368), (12, 369, 370, 5), (369, 45, 367, 370), (5, 370, 368, 364), (6, 368, 370, 367), (45, 369, 46, 66), (11, 46, 369, 12), (6, 367, 65, 44), (6, 44, 366), (6, 366, 365), (205, 363, 362, 341), (261, 283, 360, 358), (234, 261, 358, 351), (206, 234, 351, 343), (205, 206, 343, 342), (205, 342, 363)])
me_psphere1.polygons.foreach_set('use_smooth', [True] * 375)
_k = set([(0, 3), (0, 39), (3, 4), (4, 44), (6, 365), (6, 366), (6, 367), (30, 31), (30, 218), (31, 33), (33, 35), (35, 37), (37, 39), (44, 65), (45, 66), (45, 367), (65, 86), (66, 85), (85, 106), (86, 105), (105, 125), (106, 126), (125, 145), (126, 146), (145, 165), (146, 166), (165, 166), (213, 214), (213, 240), (214, 215), (215, 216), (216, 217), (217, 218), (240, 266), (266, 287), (303, 304), (303, 312), (304, 305), (305, 366), (306, 307), (306, 318), (307, 308), (308, 309), (309, 310), (310, 311), (311, 312), (313, 314), (313, 319), (314, 315), (315, 316), (316, 317), (317, 318), (319, 320), (321, 322), (321, 330), (322, 323), (323, 365), (324, 325), (324, 336), (325, 326), (326, 327), (327, 328), (328, 329), (329, 330), (331, 332), (331, 337), (332, 333), (333, 334), (334, 335), (335, 336), (337, 338)])
me_psphere1.attributes.new('sharp_edge', 'BOOLEAN', 'EDGE').data.foreach_set('value', [ (min(e.vertices), max(e.vertices)) in _k for e in me_psphere1.edges])
_uv = me_psphere1.uv_layers.new(name='UVTex')
_uv.uv.foreach_set('vector', [0.0, 0.5, 0.05, 0.55, 0.0, 0.55, 0.2, 0.5, 0.25, 0.5, 0.25, 0.55, 0.2, 0.55, 0.25, 0.5, 0.3, 0.5, 0.3, 0.55, 0.25, 0.55, 0.3, 0.5, 0.35, 0.5, 0.35, 0.55, 0.3, 0.55, 0.35, 0.5, 0.4, 0.5, 0.4, 0.55, 0.35, 0.55, 0.4, 0.5, 0.45, 0.5, 0.45, 0.55, 0.4, 0.55, 0.45, 0.5, 0.5, 0.5, 0.5, 0.55, 0.45, 0.55, 0.5, 0.5, 0.55, 0.5, 0.55, 0.55, 0.5, 0.55, 0.55, 0.5, 0.6, 0.5, 0.6, 0.55, 0.55, 0.55, 0.6, 0.5, 0.65, 0.5, 0.65, 0.55, 0.6, 0.55, 0.7, 0.55, 0.65, 0.55, 0.65, 0.5, 0.7, 0.5, 0.7, 0.5, 0.75, 0.5, 0.75, 0.55, 0.7, 0.55, 0.75, 0.5, 0.8, 0.5, 0.8, 0.55, 0.75, 0.55, 0.8, 0.5, 0.85, 0.5, 0.85, 0.55, 0.8, 0.55, 0.85, 0.5, 0.9, 0.5, 0.9, 0.55, 0.85, 0.55, 0.9, 0.5, 0.95, 0.5, 0.95, 0.55, 0.9, 0.55, 0.95, 0.5, 1.0, 0.5, 1.0, 0.55, 0.95, 0.55, 0.0, 0.55, 0.05, 0.55, 0.05, 0.6, 0.0, 0.6, 0.05, 0.55, 0.1, 0.6, 0.05, 0.6, 0.1, 0.55, 0.15, 0.6, 0.1, 0.6, 0.25, 0.55, 0.3, 0.55, 0.3, 0.6, 0.25, 0.6, 0.3, 0.55, 0.35, 0.55, 0.35, 0.6, 0.3, 0.6, 0.35, 0.55, 0.4, 0.55, 0.4, 0.6, 0.35, 0.6, 0.4, 0.55, 0.45, 0.55, 0.45, 0.6, 0.4, 0.6, 0.45, 0.55, 0.5, 0.55, 0.5, 0.6, 0.45, 0.6, 0.5, 0.55, 0.55, 0.55, 0.55, 0.6, 0.5, 0.6, 0.55, 0.55, 0.6, 0.55, 0.6, 0.6, 0.55, 0.6, 0.6, 0.55, 0.65, 0.55, 0.65, 0.6, 0.6, 0.6, 0.65, 0.55, 0.7, 0.55, 0.7, 0.6, 0.65, 0.6, 0.7, 0.55, 0.75, 0.55, 0.75, 0.6, 0.7, 0.6, 0.75, 0.55, 0.8, 0.55, 0.8, 0.6, 0.75, 0.6, 0.8, 0.55, 0.85, 0.55, 0.85, 0.6, 0.8, 0.6, 0.85, 0.55, 0.9, 0.55, 0.9, 0.6, 0.85, 0.6, 0.9, 0.55, 0.95, 0.55, 0.95, 0.6, 0.9, 0.6, 0.95, 0.55, 1.0, 0.55, 1.0, 0.6, 0.95, 0.6, 0.0, 0.6, 0.05, 0.6, 0.05, 0.65, 0.0, 0.65, 0.05, 0.6, 0.1, 0.6, 0.1, 0.65, 0.05, 0.65, 0.1, 0.6, 0.15, 0.65, 0.1, 0.65, 0.15, 0.6, 0.2, 0.65, 0.15, 0.65, 0.2, 0.6, 0.25, 0.65, 0.2, 0.65, 0.3, 0.65, 0.25, 0.65, 0.25, 0.6, 0.3, 0.6, 0.3, 0.6, 0.35, 0.6, 0.35, 0.65, 0.3, 0.65, 0.35, 0.6, 0.4, 0.6, 0.4, 0.65, 0.35, 0.65, 0.4, 0.6, 0.45, 0.6, 0.45, 0.65, 0.4, 0.65, 0.45, 0.6, 0.5, 0.6, 0.5, 0.65, 0.45, 0.65, 0.5, 0.6, 0.55, 0.6, 0.55, 0.65, 0.5, 0.65, 0.55, 0.6, 0.6, 0.6, 0.6, 0.65, 0.55, 0.65, 0.6, 0.6, 0.65, 0.6, 0.65, 0.65, 0.6, 0.65, 0.65, 0.6, 0.7, 0.6, 0.7, 0.65, 0.65, 0.65, 0.7, 0.6, 0.75, 0.6, 0.75, 0.65, 0.7, 0.65, 0.75, 0.6, 0.8, 0.6, 0.8, 0.65, 0.75, 0.65, 0.8, 0.6, 0.85, 0.6, 0.85, 0.65, 0.8, 0.65, 0.85, 0.6, 0.9, 0.6, 0.9, 0.65, 0.85, 0.65, 0.9, 0.6, 0.95, 0.6, 0.95, 0.65, 0.9, 0.65, 0.95, 0.6, 1.0, 0.6, 1.0, 0.65, 0.95, 0.65, 0.0, 0.65, 0.05, 0.65, 0.05, 0.7, 0.0, 0.7, 0.05, 0.65, 0.1, 0.65, 0.1, 0.7, 0.05, 0.7, 0.1, 0.65, 0.15, 0.65, 0.15, 0.7, 0.1, 0.7, 0.15, 0.65, 0.2, 0.65, 0.15, 0.7, 0.2, 0.65, 0.25, 0.7, 0.2, 0.7, 0.25, 0.65, 0.3, 0.65, 0.3, 0.7, 0.25, 0.7, 0.3, 0.65, 0.35, 0.65, 0.35, 0.7, 0.3, 0.7, 0.35, 0.65, 0.4, 0.65, 0.4, 0.7, 0.35, 0.7, 0.4, 0.65, 0.45, 0.65, 0.45, 0.7, 0.4, 0.7, 0.45, 0.65, 0.5, 0.65, 0.5, 0.7, 0.45, 0.7, 0.5, 0.65, 0.55, 0.65, 0.55, 0.7, 0.5, 0.7, 0.55, 0.65, 0.6, 0.65, 0.6, 0.7, 0.55, 0.7, 0.6, 0.65, 0.65, 0.65, 0.65, 0.7, 0.6, 0.7, 0.65, 0.65, 0.7, 0.65, 0.7, 0.7, 0.65, 0.7, 0.7, 0.65, 0.75, 0.65, 0.75, 0.7, 0.7, 0.7, 0.75, 0.65, 0.8, 0.65, 0.8, 0.7, 0.75, 0.7, 0.8, 0.65, 0.85, 0.65, 0.85, 0.7, 0.8, 0.7, 0.85, 0.65, 0.9, 0.65, 0.9, 0.7, 0.85, 0.7, 0.9, 0.65, 0.95, 0.65, 0.95, 0.7, 0.9, 0.7, 0.95, 0.65, 1.0, 0.65, 1.0, 0.7, 0.95, 0.7, 0.0, 0.7, 0.05, 0.7, 0.05, 0.75, 0.0, 0.75, 0.05, 0.7, 0.1, 0.7, 0.1, 0.75, 0.05, 0.75, 0.1, 0.7, 0.15, 0.7, 0.15, 0.75, 0.1, 0.75, 0.15, 0.7, 0.2, 0.7, 0.2, 0.75, 0.15, 0.75, 0.2, 0.7, 0.25, 0.7, 0.25, 0.75, 0.2, 0.75, 0.25, 0.7, 0.3, 0.7, 0.3, 0.75, 0.25, 0.75, 0.3, 0.7, 0.35, 0.7, 0.35, 0.75, 0.3, 0.75, 0.35, 0.7, 0.4, 0.7, 0.4, 0.75, 0.35, 0.75, 0.4, 0.7, 0.45, 0.7, 0.45, 0.75, 0.4, 0.75, 0.45, 0.7, 0.5, 0.7, 0.5, 0.75, 0.45, 0.75, 0.5, 0.7, 0.55, 0.7, 0.55, 0.75, 0.5, 0.75, 0.55, 0.7, 0.6, 0.7, 0.6, 0.75, 0.55, 0.75, 0.6, 0.7, 0.65, 0.7, 0.65, 0.75, 0.6, 0.75, 0.65, 0.7, 0.7, 0.7, 0.7, 0.75, 0.65, 0.75, 0.7, 0.7, 0.75, 0.7, 0.75, 0.75, 0.7, 0.75, 0.75, 0.7, 0.8, 0.7, 0.8, 0.75, 0.75, 0.75, 0.8, 0.7, 0.85, 0.7, 0.85, 0.75, 0.8, 0.75, 0.85, 0.7, 0.9, 0.7, 0.9, 0.75, 0.85, 0.75, 0.9, 0.7, 0.95, 0.7, 0.95, 0.75, 0.9, 0.75, 0.95, 0.7, 1.0, 0.7, 1.0, 0.75, 0.95, 0.75, 0.0, 0.75, 0.05, 0.75, 0.05, 0.8, 0.0, 0.8, 0.05, 0.75, 0.1, 0.75, 0.1, 0.8, 0.05, 0.8, 0.1, 0.75, 0.15, 0.75, 0.15, 0.8, 0.1, 0.8, 0.15, 0.75, 0.2, 0.75, 0.2, 0.8, 0.15, 0.8, 0.2, 0.75, 0.25, 0.75, 0.25, 0.8, 0.2, 0.8, 0.25, 0.75, 0.3, 0.75, 0.3, 0.8, 0.25, 0.8, 0.3, 0.75, 0.35, 0.75, 0.35, 0.8, 0.3, 0.8, 0.35, 0.75, 0.4, 0.75, 0.4, 0.8, 0.35, 0.8, 0.4, 0.75, 0.45, 0.75, 0.45, 0.8, 0.4, 0.8, 0.45, 0.75, 0.5, 0.75, 0.5, 0.8, 0.45, 0.8, 0.5, 0.75, 0.55, 0.75, 0.55, 0.8, 0.5, 0.8, 0.55, 0.75, 0.6, 0.75, 0.6, 0.8, 0.55, 0.8, 0.6, 0.75, 0.65, 0.75, 0.65, 0.8, 0.6, 0.8, 0.65, 0.75, 0.7, 0.75, 0.7, 0.8, 0.65, 0.8, 0.7, 0.75, 0.75, 0.75, 0.75, 0.8, 0.7, 0.8, 0.75, 0.75, 0.8, 0.75, 0.8, 0.8, 0.75, 0.8, 0.8, 0.75, 0.85, 0.75, 0.85, 0.8, 0.8, 0.8, 0.85, 0.75, 0.9, 0.75, 0.9, 0.8, 0.85, 0.8, 0.9, 0.75, 0.95, 0.75, 0.95, 0.8, 0.9, 0.8, 0.95, 0.75, 1.0, 0.75, 1.0, 0.8, 0.95, 0.8, 0.0, 0.8, 0.05, 0.8, 0.05, 0.85, 0.0, 0.85, 0.05, 0.8, 0.1, 0.8, 0.1, 0.85, 0.05, 0.85, 0.1, 0.8, 0.15, 0.8, 0.15, 0.85, 0.1, 0.85, 0.15, 0.8, 0.2, 0.8, 0.2, 0.85, 0.15, 0.85, 0.2, 0.8, 0.25, 0.8, 0.25, 0.85, 0.2, 0.85, 0.25, 0.8, 0.3, 0.8, 0.3, 0.85, 0.25, 0.85, 0.3, 0.8, 0.35, 0.8, 0.35, 0.85, 0.3, 0.85, 0.35, 0.8, 0.4, 0.8, 0.4, 0.85, 0.35, 0.85, 0.4, 0.8, 0.45, 0.8, 0.45, 0.85, 0.4, 0.85, 0.45, 0.8, 0.5, 0.8, 0.5, 0.85, 0.45, 0.85, 0.5, 0.8, 0.55, 0.8, 0.55, 0.85, 0.5, 0.85, 0.55, 0.8, 0.6, 0.8, 0.6, 0.85, 0.55, 0.85, 0.6, 0.8, 0.65, 0.8, 0.65, 0.85, 0.6, 0.85, 0.65, 0.8, 0.7, 0.8, 0.7, 0.85, 0.65, 0.85, 0.7, 0.8, 0.75, 0.8, 0.75, 0.85, 0.7, 0.85, 0.75, 0.8, 0.8, 0.8, 0.8, 0.85, 0.75, 0.85, 0.8, 0.8, 0.85, 0.8, 0.85, 0.85, 0.8, 0.85, 0.85, 0.8, 0.9, 0.8, 0.9, 0.85, 0.85, 0.85, 0.9, 0.8, 0.95, 0.8, 0.95, 0.85, 0.9, 0.85, 0.95, 0.8, 1.0, 0.8, 1.0, 0.85, 0.95, 0.85, 0.0, 0.85, 0.05, 0.85, 0.05, 0.9, 0.0, 0.9, 0.05, 0.85, 0.1, 0.85, 0.1, 0.9, 0.05, 0.9, 0.1, 0.85, 0.15, 0.85, 0.15, 0.9, 0.1, 0.9, 0.15, 0.85, 0.2, 0.85, 0.2, 0.9, 0.15, 0.9, 0.2, 0.85, 0.25, 0.85, 0.25, 0.9, 0.2, 0.9, 0.25, 0.85, 0.3, 0.85, 0.3, 0.9, 0.25, 0.9, 0.3, 0.85, 0.35, 0.85, 0.35, 0.9, 0.3, 0.9, 0.35, 0.85, 0.4, 0.85, 0.4, 0.9, 0.35, 0.9, 0.4, 0.85, 0.45, 0.85, 0.45, 0.9, 0.4, 0.9, 0.45, 0.85, 0.5, 0.85, 0.5, 0.9, 0.45, 0.9, 0.5, 0.85, 0.55, 0.85, 0.55, 0.9, 0.5, 0.9, 0.55, 0.85, 0.6, 0.85, 0.6, 0.9, 0.55, 0.9, 0.6, 0.85, 0.65, 0.85, 0.65, 0.9, 0.6, 0.9, 0.65, 0.85, 0.7, 0.85, 0.7, 0.9, 0.65, 0.9, 0.7, 0.85, 0.75, 0.85, 0.75, 0.9, 0.7, 0.9, 0.75, 0.85, 0.8, 0.85, 0.8, 0.9, 0.75, 0.9, 0.8, 0.85, 0.85, 0.85, 0.85, 0.9, 0.8, 0.9, 0.85, 0.85, 0.9, 0.85, 0.9, 0.9, 0.85, 0.9, 0.9, 0.85, 0.95, 0.85, 0.95, 0.9, 0.9, 0.9, 0.95, 0.85, 1.0, 0.85, 1.0, 0.9, 0.95, 0.9, 0.0, 0.9, 0.05, 0.9, 0.05, 0.95, 0.0, 0.95, 0.05, 0.9, 0.1, 0.9, 0.1, 0.95, 0.05, 0.95, 0.1, 0.9, 0.15, 0.9, 0.15, 0.95, 0.1, 0.95, 0.15, 0.9, 0.2, 0.9, 0.2, 0.95, 0.15, 0.95, 0.2, 0.9, 0.25, 0.9, 0.25, 0.95, 0.2, 0.95, 0.25, 0.9, 0.3, 0.9, 0.3, 0.95, 0.25, 0.95, 0.3, 0.9, 0.35, 0.9, 0.35, 0.95, 0.3, 0.95, 0.35, 0.9, 0.4, 0.9, 0.4, 0.95, 0.35, 0.95, 0.4, 0.9, 0.45, 0.9, 0.45, 0.95, 0.4, 0.95, 0.45, 0.9, 0.5, 0.9, 0.5, 0.95, 0.45, 0.95, 0.5, 0.9, 0.55, 0.9, 0.55, 0.95, 0.5, 0.95, 0.55, 0.9, 0.6, 0.9, 0.6, 0.95, 0.55, 0.95, 0.6, 0.9, 0.65, 0.9, 0.65, 0.95, 0.6, 0.95, 0.65, 0.9, 0.7, 0.9, 0.7, 0.95, 0.65, 0.95, 0.7, 0.9, 0.75, 0.9, 0.75, 0.95, 0.7, 0.95, 0.75, 0.9, 0.8, 0.9, 0.8, 0.95, 0.75, 0.95, 0.8, 0.9, 0.85, 0.9, 0.85, 0.95, 0.8, 0.95, 0.85, 0.9, 0.9, 0.9, 0.9, 0.95, 0.85, 0.95, 0.9, 0.9, 0.95, 0.9, 0.95, 0.95, 0.9, 0.95, 0.95, 0.9, 1.0, 0.9, 1.0, 0.95, 0.95, 0.95, 0.0, 0.95, 0.45, 0.95, 0.5, 0.95, 0.95, 0.95, 0.3, 0.95, 0.15, 0.95, 0.2, 0.95, 0.25, 0.95, 0.35, 0.95, 0.1, 0.95, 0.15, 0.95, 0.3, 0.95, 0.05, 0.95, 0.1, 0.95, 0.35, 0.95, 0.4, 0.95, 0.05, 0.95, 0.4, 0.95, 0.45, 0.95, 0.0, 0.95, 0.95, 0.95, 0.5, 0.95, 0.55, 0.95, 0.9, 0.95, 0.9, 0.95, 0.55, 0.95, 0.6, 0.95, 0.85, 0.95, 0.85, 0.95, 0.6, 0.95, 0.65, 0.95, 0.8, 0.95, 0.8, 0.95, 0.65, 0.95, 0.7, 0.95, 0.75, 0.95, 0.0, 0.0, 1.0, 0.0, 1.0, 1.0, 0.0, 1.0, 0.0, 0.0, 1.0, 0.0, 1.0, 1.0, 0.0, 1.0, 0.0, 0.0, 1.0, 0.0, 1.0, 1.0, 0.0, 1.0, 0.0, 0.0, 1.0, 0.0, 1.0, 1.0, 0.0, 1.0, 0.0, 0.0, 1.0, 0.0, 1.0, 1.0, 0.0, 1.0, 0.0, 0.0, 1.0, 0.0, 1.0, 1.0, 0.0, 1.0, 0.0, 0.0, 1.0, 1.0, 0.0, 1.0, 0.0, 0.0, 1.0, 1.0, 0.0, 1.0, 0.0, 0.0, 1.0, 0.0, 1.0, 1.0, 0.0, 1.0, 0.0, 0.0, 1.0, 0.0, 1.0, 1.0, 0.0, 1.0, 0.0, 0.0, 1.0, 0.0, 1.0, 1.0, 0.0, 1.0, 0.0, 0.0, 1.0, 0.0, 1.0, 1.0, 0.0, 1.0, 0.0, 0.0, 1.0, 1.0, 0.0, 1.0, 0.0, 0.0, 1.0, 0.0, 1.0, 1.0, 0.0, 1.0, 0.0, 0.0, 1.0, 0.0, 1.0, 1.0, 0.0, 1.0, 0.0, 0.0, 1.0, 0.0, 1.0, 1.0, 0.0, 1.0, 0.0, 0.0, 1.0, 0.0, 1.0, 1.0, 0.0, 1.0, 0.0, 0.0, 1.0, 0.0, 1.0, 1.0, 0.0, 1.0, 0.0, 0.0, 1.0, 0.0, 1.0, 1.0, 0.0, 1.0, 0.0, 0.0, 1.0, 0.0, 1.0, 1.0, 0.0, 1.0, 0.0, 0.0, 1.0, 0.0, 1.0, 1.0, 0.0, 1.0, 0.0, 0.0, 1.0, 0.0, 1.0, 1.0, 0.0, 1.0, 0.0, 0.0, 1.0, 0.0, 1.0, 1.0, 0.0, 1.0, 0.0, 0.0, 1.0, 0.0, 1.0, 1.0, 0.0, 1.0, 0.0, 0.0, 1.0, 1.0, 0.0, 1.0, 0.0, 0.0, 1.0, 1.0, 0.0, 1.0, 0.0, 0.0, 1.0, 0.0, 1.0, 1.0, 0.0, 1.0, 0.0, 0.0, 1.0, 0.0, 1.0, 1.0, 0.0, 1.0, 0.0, 0.0, 1.0, 0.0, 1.0, 1.0, 0.0, 1.0, 0.0, 0.0, 1.0, 0.0, 1.0, 1.0, 0.0, 1.0, 0.0, 0.0, 1.0, 0.0, 1.0, 1.0, 0.0, 1.0, 0.0, 0.0, 1.0, 0.0, 1.0, 1.0, 0.0, 1.0, 0.0, 0.0, 1.0, 0.0, 1.0, 1.0, 0.0, 1.0, 0.0, 0.0, 1.0, 0.0, 1.0, 1.0, 0.0, 1.0, 0.0, 0.0, 1.0, 0.0, 1.0, 1.0, 0.0, 1.0, 0.0, 0.0, 1.0, 0.0, 1.0, 1.0, 0.0, 1.0, 0.0, 0.0, 1.0, 0.0, 1.0, 1.0, 0.0, 1.0, 0.0, 0.0, 1.0, 0.0, 1.0, 1.0, 0.0, 1.0, 0.0, 0.0, 1.0, 0.0, 1.0, 1.0, 0.0, 1.0, 0.0, 0.0, 1.0, 0.0, 1.0, 1.0, 0.0, 1.0, 0.0, 0.0, 1.0, 0.0, 1.0, 1.0, 0.0, 1.0, 0.0, 0.0, 1.0, 0.0, 1.0, 1.0, 0.0, 1.0, 0.0, 0.0, 1.0, 1.0, 0.0, 1.0, 0.0, 0.0, 1.0, 1.0, 0.0, 1.0, 0.0, 0.0, 1.0, 0.0, 1.0, 1.0, 0.0, 1.0, 0.0, 0.0, 1.0, 0.0, 1.0, 1.0, 0.0, 1.0, 0.0, 0.0, 1.0, 0.0, 1.0, 1.0, 0.0, 1.0, 0.0, 0.0, 1.0, 0.0, 1.0, 1.0, 0.0, 1.0, 0.0, 0.0, 1.0, 0.0, 1.0, 1.0, 0.0, 1.0, 0.0, 0.0, 1.0, 0.0, 1.0, 1.0, 0.0, 1.0, 0.0, 0.0, 1.0, 0.0, 1.0, 1.0, 0.0, 1.0, 0.0, 0.0, 1.0, 0.0, 1.0, 1.0, 0.0, 1.0, 0.0, 0.0, 1.0, 0.0, 1.0, 1.0, 0.0, 1.0, 0.0, 0.0, 1.0, 0.0, 1.0, 1.0, 0.0, 1.0, 0.0, 0.0, 1.0, 0.0, 1.0, 1.0, 0.0, 1.0, 0.0, 0.0, 1.0, 0.0, 1.0, 1.0, 0.0, 1.0, 0.0, 0.0, 1.0, 0.0, 1.0, 1.0, 0.0, 1.0, 0.0, 0.0, 1.0, 0.0, 1.0, 1.0, 0.0, 1.0, 0.0, 0.0, 1.0, 0.0, 1.0, 1.0, 0.0, 1.0, 0.0, 0.0, 1.0, 0.0, 1.0, 1.0, 0.0, 1.0, 0.0, 0.0, 1.0, 1.0, 0.0, 1.0, 0.0, 0.0, 1.0, 1.0, 0.0, 1.0, 0.0, 0.0, 1.0, 0.0, 1.0, 1.0, 0.0, 1.0, 0.0, 0.0, 1.0, 0.0, 1.0, 1.0, 0.0, 1.0, 0.0, 0.0, 1.0, 0.0, 1.0, 1.0, 0.0, 1.0, 0.0, 0.0, 1.0, 0.0, 1.0, 1.0, 0.0, 1.0, 0.0, 0.0, 1.0, 0.0, 1.0, 1.0, 0.0, 1.0, 0.0, 0.0, 1.0, 0.0, 1.0, 1.0, 0.0, 1.0, 0.0, 0.0, 1.0, 0.0, 1.0, 1.0, 0.0, 1.0, 0.0, 0.0, 1.0, 0.0, 1.0, 1.0, 0.0, 1.0, 0.0, 0.0, 1.0, 0.0, 1.0, 1.0, 0.0, 1.0, 0.0, 0.0, 1.0, 0.0, 1.0, 1.0, 0.0, 1.0, 0.0, 0.0, 1.0, 0.0, 1.0, 1.0, 0.0, 1.0, 0.0, 0.0, 1.0, 0.0, 1.0, 1.0, 0.0, 1.0, 0.0, 0.0, 1.0, 0.0, 1.0, 1.0, 0.0, 1.0, 0.0, 0.0, 1.0, 0.0, 1.0, 1.0, 0.0, 1.0, 0.0, 0.0, 1.0, 0.0, 1.0, 1.0, 0.0, 0.0, 1.0, 0.0, 1.0, 1.0, 0.0, 0.0, 1.0, 0.0, 1.0, 1.0, 0.1, 0.6, 0.15, 0.6, 0.15, 0.65, 0.05, 0.55, 0.1, 0.55, 0.1, 0.6, 0.0, 0.0, 1.0, 0.0, 1.0, 1.0, 0.0, 0.5, 0.05, 0.5, 0.05, 0.55, 0.2, 0.5, 0.2, 0.5, 0.2, 0.55, 0.2, 0.55, 0.0, 0.0, 1.0, 0.0, 1.0, 0.0, 0.0, 0.0, 0.0, 1.0, 0.0, 0.0, 0.0, 0.0, 0.0, 1.0, 0.0, 0.0, 1.0, 1.0, 1.0, 1.0, 0.0, 0.0, 0.0, 0.0, 1.0, 0.0, 1.0, 0.0, 0.0, 0.0, 0.0, 0.0, 1.0, 0.0, 1.0, 0.0, 0.0, 0.0, 0.0, 0.0, 1.0, 0.0, 1.0, 0.0, 0.0, 0.0, 0.0, 0.0, 1.0, 0.0, 1.0, 0.0, 0.0, 0.0, 0.0, 0.0, 1.0, 0.0, 1.0, 0.0, 0.0, 0.0, 0.0, 0.0, 1.0, 0.0, 1.0, 0.0, 0.0, 0.0, 0.0, 1.0, 0.0, 0.0, 0.0, 0.0, 0.0, 1.0, 0.0, 0.0, 1.0, 1.0, 1.0, 1.0, 0.0, 0.0, 0.0, 0.0, 1.0, 0.0, 1.0, 0.0, 0.0, 0.0, 0.0, 0.0, 1.0, 0.0, 1.0, 0.0, 0.0, 0.0, 0.0, 0.0, 1.0, 0.0, 1.0, 0.0, 0.0, 0.0, 0.0, 0.0, 1.0, 0.0, 1.0, 0.0, 0.0, 0.0, 0.0, 0.0, 1.0, 0.0, 1.0, 0.0, 0.0, 0.0, 0.0, 1.0, 0.0, 0.0, 0.0, 0.0, 0.0, 1.0, 0.0, 0.0, 1.0, 1.0, 1.0, 1.0, 0.0, 0.0, 0.0, 1.0, 0.0, 0.0, 0.0, 0.0, 0.0, 1.0, 0.0, 0.0, 1.0, 1.0, 1.0, 1.0, 0.0, 0.0, 0.15, 0.7, 0.2, 0.65, 0.2, 0.7, 0.2, 0.65, 0.25, 0.65, 0.25, 0.7, 0.0, 0.0, 1.0, 0.0, 1.0, 0.0, 0.0, 0.0, 0.0, 0.0, 1.0, 0.0, 1.0, 0.0, 0.0, 0.0, 0.0, 0.0, 1.0, 1.0, 1.0, 1.0, 0.0, 0.0, 0.0, 0.0, 1.0, 0.0, 1.0, 0.0, 0.0, 0.0, 0.0, 0.0, 1.0, 0.0, 1.0, 0.0, 0.0, 0.0, 0.0, 0.0, 1.0, 0.0, 1.0, 0.0, 0.0, 0.0, 0.0, 0.0, 1.0, 0.0, 1.0, 0.0, 0.0, 0.0, 0.0, 0.0, 1.0, 0.0, 1.0, 0.0, 0.0, 0.0, 0.0, 0.0, 1.0, 0.0, 1.0, 0.0, 0.0, 0.0, 0.0, 0.0, 1.0, 1.0, 1.0, 1.0, 0.0, 0.0, 0.0, 0.0, 1.0, 0.0, 1.0, 0.0, 0.0, 0.0, 0.0, 0.0, 1.0, 0.0, 1.0, 0.0, 0.0, 0.0, 0.0, 0.0, 1.0, 0.0, 1.0, 0.0, 0.0, 0.0, 0.0, 0.0, 1.0, 0.0, 1.0, 0.0, 0.0, 0.0, 0.0, 0.0, 1.0, 0.0, 1.0, 0.0, 0.0, 0.0, 0.0, 0.0, 1.0, 1.0, 1.0, 1.0, 0.0, 0.0, 0.0, 0.0, 1.0, 1.0, 1.0, 1.0, 0.0, 0.0, 0.0, 0.0, 1.0, 0.0, 1.0, 0.0, 0.0, 0.0, 0.0, 0.0, 1.0, 0.0, 1.0, 0.0, 0.0, 0.0, 0.0, 0.0, 1.0, 1.0, 1.0, 1.0, 0.0, 0.0, 0.0, 0.0, 1.0, 0.0, 1.0, 0.0, 0.0, 0.0, 0.0, 0.0, 1.0, 0.0, 1.0, 0.0, 0.0, 0.0, 0.0, 0.0, 1.0, 0.0, 1.0, 0.0, 0.0, 0.0, 0.0, 0.0, 1.0, 0.0, 1.0, 0.0, 0.0, 0.0, 0.0, 0.0, 1.0, 0.0, 1.0, 0.0, 0.0, 0.0, 0.0, 0.0, 1.0, 0.0, 1.0, 0.0, 0.0, 0.0, 0.0, 0.0, 1.0, 1.0, 1.0, 1.0, 0.0, 0.0, 0.0, 0.0, 1.0, 0.0, 1.0, 0.0, 0.0, 0.0, 0.0, 0.0, 1.0, 0.0, 1.0, 0.0, 0.0, 0.0, 0.0, 0.0, 1.0, 0.0, 1.0, 0.0, 0.0, 0.0, 0.0, 0.0, 1.0, 0.0, 1.0, 0.0, 0.0, 0.0, 0.0, 0.0, 1.0, 0.0, 1.0, 0.0, 0.0, 0.0, 0.0, 0.0, 1.0, 1.0, 1.0, 1.0, 0.0, 0.0, 0.0, 0.0, 1.0, 1.0, 1.0, 1.0, 0.0, 0.0, 0.0, 0.0, 1.0, 0.0, 1.0, 0.0, 0.0, 0.0, 0.0, 0.0, 1.0, 0.0, 1.0, 0.0, 0.0, 0.0, 0.0, 0.0, 1.0, 1.0, 1.0, 1.0, 0.0, 0.0, 0.0, 0.0, 1.0, 0.0, 1.0, 0.0, 0.0, 0.0, 0.0, 0.0, 1.0, 0.0, 1.0, 0.0, 0.0, 0.0, 0.0, 0.0, 1.0, 0.0, 1.0, 0.0, 0.0, 0.0, 0.0, 0.0, 1.0, 0.0, 1.0, 0.0, 0.0, 0.0, 0.0, 0.0, 1.0, 0.0, 1.0, 0.0, 0.0, 0.0, 0.0, 0.0, 1.0, 0.0, 1.0, 0.0, 0.0, 0.0, 0.0, 0.0, 1.0, 1.0, 1.0, 1.0, 0.0, 0.0, 0.0, 0.0, 1.0, 0.0, 1.0, 0.0, 0.0, 0.0, 0.0, 0.0, 1.0, 0.0, 1.0, 0.0, 0.0, 0.0, 0.0, 0.0, 1.0, 0.0, 1.0, 0.0, 0.0, 0.0, 0.0, 0.0, 1.0, 0.0, 1.0, 0.0, 0.0, 0.0, 0.0, 0.0, 1.0, 0.0, 1.0, 0.0, 0.0, 0.0, 0.0, 0.0, 1.0, 1.0, 1.0, 1.0, 0.0, 0.0, 0.0, 0.0, 1.0, 1.0, 1.0, 1.0, 0.0, 0.0, 0.0, 0.0, 1.0, 0.0, 1.0, 1.0, 0.0, 0.0, 1.0, 0.0, 1.0, 1.0, 0.0, 0.0, 1.0, 0.0, 1.0, 1.0, 0.0, 0.0, 1.0, 0.0, 1.0, 1.0, 0.0, 0.0, 1.0, 0.0, 1.0, 1.0, 0.05, 0.5, 0.1, 0.55, 0.05, 0.55, 0.0, 0.0, 0.0, 1.0, 1.0, 1.0, 1.0, 0.0, 0.0, 0.0, 1.0, 0.0, 1.0, 1.0, 0.0, 1.0, 0.125, 0.525, 0.1, 0.5, 0.1, 0.5, 0.125, 0.525, 0.0, 0.0, 1.0, 0.0, 1.0, 1.0, 0.0, 1.0, 0.0, 0.0, 1.0, 0.0, 1.0, 1.0, 0.0, 1.0, 0.0, 0.0, 1.0, 0.0, 1.0, 1.0, 0.0, 1.0, 0.0, 0.0, 1.0, 0.0, 1.0, 1.0, 0.0, 1.0, 0.0, 0.0, 1.0, 0.0, 1.0, 1.0, 0.0, 1.0, 0.0, 0.0, 1.0, 0.0, 1.0, 1.0, 0.0, 1.0, 0.0, 0.0, 0.0, 1.0, 1.0, 1.0, 1.0, 0.0, 0.5, 0.0, 1.0, 0.0, 1.0, 1.0, 0.0, 0.0, 1.0, 0.0, 1.0, 1.0, 0.0, 1.0, 0.0, 0.0, 1.0, 0.0, 1.0, 1.0, 0.0, 1.0, 1.0, 0.0, 1.0, 0.5, 4.255e-08, 0.5, 0.0, 0.0, 1.0, 0.5, 1.0, 1.0, 0.0, 1.0, 4.255e-08, 0.5, 0.0, 0.0, 0.0, 1.0, 1.0, 1.0, 1.0, 0.0, 0.0, 0.0, 1.0, 0.0, 1.0, 1.0, 0.0, 1.0, 0.0, 0.0, 0.0, 1.0, 1.0, 1.0, 1.0, 0.0, 0.0, 0.0, 1.0, 0.0, 1.0, 1.0, 0.0, 1.0, 0.0, 0.0, 0.0, 1.0, 1.0, 1.0, 1.0, 0.0, 0.0, 0.0, 1.0, 0.0, 1.0, 1.0, 0.0, 0.0, 1.0, 1.0, 1.0, 0.0, 0.0, 0.0, 0.0, 1.0, 1.0, 1.0, 1.0, 0.0, 0.0, 0.0, 0.0, 1.0, 1.0, 1.0, 1.0, 0.0, 0.0, 0.0, 0.0, 1.0, 1.0, 1.0, 1.0, 0.0, 0.0, 0.0, 0.0, 1.0, 1.0, 1.0, 1.0, 0.0, 0.0, 0.0, 0.0, 1.0, 1.0, 1.0, 1.0, 0.0, 0.0, 0.0, 1.0, 0.0, 1.0, 1.0])
me_psphere1.materials.append(mat_initialshadinggroup)
me_psphere1.use_remesh_preserve_volume = False
me_psphere1.use_remesh_preserve_attributes = False
me_psphere1.use_mirror_vertex_groups = False
me_psphere1.update()
me_polysurface40 = bpy.data.meshes.new('polySurface40')
me_polysurface40.from_pydata([(-6.882, 1.311, -7.23), (-6.43, -2.374, -10.05), (-6.448, -2.278, -10.16), (-6.9, 1.407, -7.344), (-6.595, -2.308, -10.16), (-7.047, 1.376, -7.346), (-6.576, -2.404, -10.05), (-7.029, 1.28, -7.232), (-6.498, -0.4064, -7.234), (-6.481, -0.4064, -7.4), (-6.481, 1.417, -7.4), (-6.498, 1.417, -7.234), (-6.617, -0.4064, -7.497), (-6.617, 1.417, -7.497), (-6.768, -0.4064, -7.428), (-6.768, 1.417, -7.428), (-6.785, -0.4064, -7.262), (-6.785, 1.417, -7.262), (-6.649, -0.4064, -7.165), (-6.649, 1.417, -7.165)], [], [(0, 1, 2, 3), (3, 2, 4, 5), (5, 4, 6, 7), (1, 0, 7, 6), (7, 0, 3, 5), (8, 9, 10, 11), (9, 12, 13, 10), (12, 14, 15, 13), (14, 16, 17, 15), (16, 18, 19, 17), (18, 8, 11, 19), (13, 15, 17, 19), (13, 19, 11, 10)])
_uv = me_polysurface40.uv_layers.new(name='UVTex')
_uv.uv.foreach_set('vector', [0.375, 0.0, 0.625, 0.0, 0.625, 0.25, 0.375, 0.25, 0.375, 0.25, 0.625, 0.25, 0.625, 0.5, 0.375, 0.5, 0.375, 0.5, 0.625, 0.5, 0.625, 0.75, 0.375, 0.75, 0.625, 1.0, 0.375, 1.0, 0.375, 0.75, 0.625, 0.75, 0.125, 0.0, 0.375, 0.0, 0.375, 0.25, 0.125, 0.25, 0.375, 0.3125, 0.4167, 0.3125, 0.4167, 0.6884, 0.375, 0.6884, 0.4167, 0.3125, 0.4583, 0.3125, 0.4583, 0.6884, 0.4167, 0.6884, 0.4583, 0.3125, 0.5, 0.3125, 0.5, 0.6884, 0.4583, 0.6884, 0.5, 0.3125, 0.5417, 0.3125, 0.5417, 0.6884, 0.5, 0.6884, 0.5417, 0.3125, 0.5833, 0.3125, 0.5833, 0.6884, 0.5417, 0.6884, 0.5833, 0.3125, 0.625, 0.3125, 0.625, 0.6884, 0.5833, 0.6884, 0.3438, 0.8438, 0.4219, 0.7084, 0.5781, 0.7084, 0.6562, 0.8438, 0.3438, 0.8438, 0.6562, 0.8438, 0.5781, 0.9791, 0.4219, 0.9791])
me_polysurface40.materials.append(mat_initialshadinggroup)
me_polysurface40.use_remesh_preserve_volume = False
me_polysurface40.use_remesh_preserve_attributes = False
me_polysurface40.use_mirror_vertex_groups = False
me_polysurface40.update()
me_polysurface29 = bpy.data.meshes.new('polySurface29')
me_polysurface29.from_pydata([(6.318, 3.898, 4.022), (4.224, 3.468, 5.752), (4.206, 3.616, 5.767), (6.3, 4.046, 4.037), (4.302, 3.616, 5.883), (6.396, 4.046, 4.153), (4.32, 3.468, 5.868), (6.414, 3.898, 4.138), (6.028, 2.335, 3.902), (5.898, 2.335, 4.008), (5.898, 4.158, 4.008), (6.028, 4.158, 3.902), (5.925, 2.335, 4.172), (5.925, 4.158, 4.172), (6.08, 2.335, 4.232), (6.08, 4.158, 4.232), (6.21, 2.335, 4.127), (6.21, 4.158, 4.127), (6.183, 2.335, 3.962), (6.183, 4.158, 3.962)], [], [(0, 1, 2, 3), (3, 2, 4, 5), (5, 4, 6, 7), (1, 0, 7, 6), (1, 6, 4, 2), (7, 0, 3, 5), (8, 9, 10, 11), (9, 12, 13, 10), (12, 14, 15, 13), (14, 16, 17, 15), (16, 18, 19, 17), (18, 8, 11, 19), (13, 15, 17, 19), (13, 19, 11, 10)])
_uv = me_polysurface29.uv_layers.new(name='UVTex')
_uv.uv.foreach_set('vector', [0.375, 0.0, 0.625, 0.0, 0.625, 0.25, 0.375, 0.25, 0.375, 0.25, 0.625, 0.25, 0.625, 0.5, 0.375, 0.5, 0.375, 0.5, 0.625, 0.5, 0.625, 0.75, 0.375, 0.75, 0.625, 1.0, 0.375, 1.0, 0.375, 0.75, 0.625, 0.75, 0.625, 0.0, 0.875, 0.0, 0.875, 0.25, 0.625, 0.25, 0.125, 0.0, 0.375, 0.0, 0.375, 0.25, 0.125, 0.25, 0.375, 0.3125, 0.4167, 0.3125, 0.4167, 0.6884, 0.375, 0.6884, 0.4167, 0.3125, 0.4583, 0.3125, 0.4583, 0.6884, 0.4167, 0.6884, 0.4583, 0.3125, 0.5, 0.3125, 0.5, 0.6884, 0.4583, 0.6884, 0.5, 0.3125, 0.5417, 0.3125, 0.5417, 0.6884, 0.5, 0.6884, 0.5417, 0.3125, 0.5833, 0.3125, 0.5833, 0.6884, 0.5417, 0.6884, 0.5833, 0.3125, 0.625, 0.3125, 0.625, 0.6884, 0.5833, 0.6884, 0.3438, 0.8438, 0.4219, 0.7084, 0.5781, 0.7084, 0.6562, 0.8438, 0.3438, 0.8438, 0.6562, 0.8438, 0.5781, 0.9791, 0.4219, 0.9791])
me_polysurface29.materials.append(mat_initialshadinggroup)
me_polysurface29.use_remesh_preserve_volume = False
me_polysurface29.use_remesh_preserve_attributes = False
me_polysurface29.use_mirror_vertex_groups = False
me_polysurface29.update()
me_polysurface28 = bpy.data.meshes.new('polySurface28')
me_polysurface28.from_pydata([(7.448, 3.85, 1.909), (6.083, 3.42, 4.258), (6.072, 3.568, 4.278), (7.436, 3.998, 1.93), (6.201, 3.568, 4.353), (7.566, 3.998, 2.005), (6.213, 3.42, 4.333), (7.578, 3.85, 1.985), (7.134, 2.287, 1.897), (7.049, 2.287, 2.041), (7.049, 4.111, 2.041), (7.134, 4.111, 1.897), (7.131, 2.287, 2.186), (7.131, 4.111, 2.186), (7.297, 2.287, 2.188), (7.297, 4.111, 2.188), (7.382, 2.287, 2.045), (7.382, 4.111, 2.045), (7.301, 2.287, 1.899), (7.301, 4.111, 1.899)], [], [(0, 1, 2, 3), (3, 2, 4, 5), (5, 4, 6, 7), (1, 0, 7, 6), (1, 6, 4, 2), (7, 0, 3, 5), (8, 9, 10, 11), (9, 12, 13, 10), (12, 14, 15, 13), (14, 16, 17, 15), (16, 18, 19, 17), (18, 8, 11, 19), (13, 15, 17, 19), (13, 19, 11, 10)])
_uv = me_polysurface28.uv_layers.new(name='UVTex')
_uv.uv.foreach_set('vector', [0.375, 0.0, 0.625, 0.0, 0.625, 0.25, 0.375, 0.25, 0.375, 0.25, 0.625, 0.25, 0.625, 0.5, 0.375, 0.5, 0.375, 0.5, 0.625, 0.5, 0.625, 0.75, 0.375, 0.75, 0.625, 1.0, 0.375, 1.0, 0.375, 0.75, 0.625, 0.75, 0.625, 0.0, 0.875, 0.0, 0.875, 0.25, 0.625, 0.25, 0.125, 0.0, 0.375, 0.0, 0.375, 0.25, 0.125, 0.25, 0.375, 0.3125, 0.4167, 0.3125, 0.4167, 0.6884, 0.375, 0.6884, 0.4167, 0.3125, 0.4583, 0.3125, 0.4583, 0.6884, 0.4167, 0.6884, 0.4583, 0.3125, 0.5, 0.3125, 0.5, 0.6884, 0.4583, 0.6884, 0.5, 0.3125, 0.5417, 0.3125, 0.5417, 0.6884, 0.5, 0.6884, 0.5417, 0.3125, 0.5833, 0.3125, 0.5833, 0.6884, 0.5417, 0.6884, 0.5833, 0.3125, 0.625, 0.3125, 0.625, 0.6884, 0.5833, 0.6884, 0.3438, 0.8438, 0.4219, 0.7084, 0.5781, 0.7084, 0.6562, 0.8438, 0.3438, 0.8438, 0.6562, 0.8438, 0.5781, 0.9791, 0.4219, 0.9791])
me_polysurface28.materials.append(mat_initialshadinggroup)
me_polysurface28.use_remesh_preserve_volume = False
me_polysurface28.use_remesh_preserve_attributes = False
me_polysurface28.use_mirror_vertex_groups = False
me_polysurface28.update()
me_polysurface27 = bpy.data.meshes.new('polySurface27')
me_polysurface27.from_pydata([(7.785, 3.696, -0.4012), (7.333, 3.266, 2.277), (7.329, 3.414, 2.3), (7.781, 3.844, -0.3781), (7.477, 3.414, 2.325), (7.929, 3.844, -0.3532), (7.481, 3.266, 2.302), (7.933, 3.696, -0.3763), (7.486, 2.133, -0.3019), (7.457, 2.133, -0.1377), (7.457, 3.957, -0.1377), (7.486, 3.957, -0.3019), (7.585, 2.133, -0.03046), (7.585, 3.957, -0.03046), (7.742, 2.133, -0.08736), (7.742, 3.957, -0.08736), (7.771, 2.133, -0.2515), (7.771, 3.957, -0.2515), (7.643, 2.133, -0.3588), (7.643, 3.957, -0.3588)], [], [(0, 1, 2, 3), (3, 2, 4, 5), (5, 4, 6, 7), (1, 0, 7, 6), (1, 6, 4, 2), (7, 0, 3, 5), (8, 9, 10, 11), (9, 12, 13, 10), (12, 14, 15, 13), (14, 16, 17, 15), (16, 18, 19, 17), (18, 8, 11, 19), (13, 15, 17, 19), (13, 19, 11, 10)])
_uv = me_polysurface27.uv_layers.new(name='UVTex')
_uv.uv.foreach_set('vector', [0.375, 0.0, 0.625, 0.0, 0.625, 0.25, 0.375, 0.25, 0.375, 0.25, 0.625, 0.25, 0.625, 0.5, 0.375, 0.5, 0.375, 0.5, 0.625, 0.5, 0.625, 0.75, 0.375, 0.75, 0.625, 1.0, 0.375, 1.0, 0.375, 0.75, 0.625, 0.75, 0.625, 0.0, 0.875, 0.0, 0.875, 0.25, 0.625, 0.25, 0.125, 0.0, 0.375, 0.0, 0.375, 0.25, 0.125, 0.25, 0.375, 0.3125, 0.4167, 0.3125, 0.4167, 0.6884, 0.375, 0.6884, 0.4167, 0.3125, 0.4583, 0.3125, 0.4583, 0.6884, 0.4167, 0.6884, 0.4583, 0.3125, 0.5, 0.3125, 0.5, 0.6884, 0.4583, 0.6884, 0.5, 0.3125, 0.5417, 0.3125, 0.5417, 0.6884, 0.5, 0.6884, 0.5417, 0.3125, 0.5833, 0.3125, 0.5833, 0.6884, 0.5417, 0.6884, 0.5833, 0.3125, 0.625, 0.3125, 0.625, 0.6884, 0.5833, 0.6884, 0.3438, 0.8438, 0.4219, 0.7084, 0.5781, 0.7084, 0.6562, 0.8438, 0.3438, 0.8438, 0.6562, 0.8438, 0.5781, 0.9791, 0.4219, 0.9791])
me_polysurface27.materials.append(mat_initialshadinggroup)
me_polysurface27.use_remesh_preserve_volume = False
me_polysurface27.use_remesh_preserve_attributes = False
me_polysurface27.use_mirror_vertex_groups = False
me_polysurface27.update()
me_polysurface26 = bpy.data.meshes.new('polySurface26')
me_polysurface26.from_pydata([(7.535, 3.752, -2.714), (7.773, 3.322, -0.007865), (7.775, 3.47, 0.0155), (7.537, 3.9, -2.69), (7.925, 3.47, 0.002338), (7.686, 3.9, -2.703), (7.923, 3.322, -0.02103), (7.684, 3.752, -2.727), (7.271, 2.189, -2.542), (7.285, 2.189, -2.376), (7.285, 4.013, -2.376), (7.271, 4.013, -2.542), (7.435, 2.189, -2.304), (7.435, 4.013, -2.304), (7.573, 2.189, -2.399), (7.573, 4.013, -2.399), (7.559, 2.189, -2.565), (7.559, 4.013, -2.565), (7.409, 2.189, -2.637), (7.409, 4.013, -2.637)], [], [(0, 1, 2, 3), (3, 2, 4, 5), (5, 4, 6, 7), (1, 0, 7, 6), (1, 6, 4, 2), (7, 0, 3, 5), (8, 9, 10, 11), (9, 12, 13, 10), (12, 14, 15, 13), (14, 16, 17, 15), (16, 18, 19, 17), (18, 8, 11, 19), (13, 15, 17, 19), (13, 19, 11, 10)])
_uv = me_polysurface26.uv_layers.new(name='UVTex')
_uv.uv.foreach_set('vector', [0.375, 0.0, 0.625, 0.0, 0.625, 0.25, 0.375, 0.25, 0.375, 0.25, 0.625, 0.25, 0.625, 0.5, 0.375, 0.5, 0.375, 0.5, 0.625, 0.5, 0.625, 0.75, 0.375, 0.75, 0.625, 1.0, 0.375, 1.0, 0.375, 0.75, 0.625, 0.75, 0.625, 0.0, 0.875, 0.0, 0.875, 0.25, 0.625, 0.25, 0.125, 0.0, 0.375, 0.0, 0.375, 0.25, 0.125, 0.25, 0.375, 0.3125, 0.4167, 0.3125, 0.4167, 0.6884, 0.375, 0.6884, 0.4167, 0.3125, 0.4583, 0.3125, 0.4583, 0.6884, 0.4167, 0.6884, 0.4583, 0.3125, 0.5, 0.3125, 0.5, 0.6884, 0.4583, 0.6884, 0.5, 0.3125, 0.5417, 0.3125, 0.5417, 0.6884, 0.5, 0.6884, 0.5417, 0.3125, 0.5833, 0.3125, 0.5833, 0.6884, 0.5417, 0.6884, 0.5833, 0.3125, 0.625, 0.3125, 0.625, 0.6884, 0.5833, 0.6884, 0.3438, 0.8438, 0.4219, 0.7084, 0.5781, 0.7084, 0.6562, 0.8438, 0.3438, 0.8438, 0.6562, 0.8438, 0.5781, 0.9791, 0.4219, 0.9791])
me_polysurface26.materials.append(mat_initialshadinggroup)
me_polysurface26.use_remesh_preserve_volume = False
me_polysurface26.use_remesh_preserve_attributes = False
me_polysurface26.use_mirror_vertex_groups = False
me_polysurface26.update()
me_polysurface25 = bpy.data.meshes.new('polySurface25')
me_polysurface25.from_pydata([(6.704, 3.811, -4.821), (7.663, 3.381, -2.28), (7.671, 3.529, -2.258), (6.712, 3.959, -4.799), (7.812, 3.529, -2.311), (6.852, 3.959, -4.852), (7.803, 3.381, -2.333), (6.844, 3.811, -4.874), (6.496, 2.248, -4.585), (6.554, 2.248, -4.428), (6.554, 4.072, -4.428), (6.496, 4.072, -4.585), (6.718, 2.248, -4.4), (6.718, 4.072, -4.4), (6.825, 2.248, -4.528), (6.825, 4.072, -4.528), (6.767, 2.248, -4.685), (6.767, 4.072, -4.685), (6.603, 2.248, -4.713), (6.603, 4.072, -4.713)], [], [(0, 1, 2, 3), (3, 2, 4, 5), (5, 4, 6, 7), (1, 0, 7, 6), (1, 6, 4, 2), (7, 0, 3, 5), (8, 9, 10, 11), (9, 12, 13, 10), (12, 14, 15, 13), (14, 16, 17, 15), (16, 18, 19, 17), (18, 8, 11, 19), (13, 15, 17, 19), (13, 19, 11, 10)])
_uv = me_polysurface25.uv_layers.new(name='UVTex')
_uv.uv.foreach_set('vector', [0.375, 0.0, 0.625, 0.0, 0.625, 0.25, 0.375, 0.25, 0.375, 0.25, 0.625, 0.25, 0.625, 0.5, 0.375, 0.5, 0.375, 0.5, 0.625, 0.5, 0.625, 0.75, 0.375, 0.75, 0.625, 1.0, 0.375, 1.0, 0.375, 0.75, 0.625, 0.75, 0.625, 0.0, 0.875, 0.0, 0.875, 0.25, 0.625, 0.25, 0.125, 0.0, 0.375, 0.0, 0.375, 0.25, 0.125, 0.25, 0.375, 0.3125, 0.4167, 0.3125, 0.4167, 0.6884, 0.375, 0.6884, 0.4167, 0.3125, 0.4583, 0.3125, 0.4583, 0.6884, 0.4167, 0.6884, 0.4583, 0.3125, 0.5, 0.3125, 0.5, 0.6884, 0.4583, 0.6884, 0.5, 0.3125, 0.5417, 0.3125, 0.5417, 0.6884, 0.5, 0.6884, 0.5417, 0.3125, 0.5833, 0.3125, 0.5833, 0.6884, 0.5417, 0.6884, 0.5833, 0.3125, 0.625, 0.3125, 0.625, 0.6884, 0.5833, 0.6884, 0.3438, 0.8438, 0.4219, 0.7084, 0.5781, 0.7084, 0.6562, 0.8438, 0.3438, 0.8438, 0.6562, 0.8438, 0.5781, 0.9791, 0.4219, 0.9791])
me_polysurface25.materials.append(mat_initialshadinggroup)
me_polysurface25.use_remesh_preserve_volume = False
me_polysurface25.use_remesh_preserve_attributes = False
me_polysurface25.use_mirror_vertex_groups = False
me_polysurface25.update()
me_polysurface24 = bpy.data.meshes.new('polySurface24')
me_polysurface24.from_pydata([(5.056, 3.886, -6.514), (6.879, 3.456, -4.5), (6.894, 3.604, -4.483), (5.071, 4.034, -6.496), (7.006, 3.604, -4.584), (5.183, 4.034, -6.597), (6.99, 3.456, -4.601), (5.167, 3.886, -6.614), (4.949, 2.388, -6.218), (5.06, 2.388, -6.094), (5.06, 4.211, -6.094), (4.949, 4.211, -6.218), (5.223, 2.388, -6.127), (5.223, 4.211, -6.127), (5.275, 2.388, -6.286), (5.275, 4.211, -6.286), (5.165, 2.388, -6.41), (5.165, 4.211, -6.41), (5.001, 2.388, -6.376), (5.001, 4.211, -6.376)], [], [(0, 1, 2, 3), (3, 2, 4, 5), (5, 4, 6, 7), (1, 0, 7, 6), (1, 6, 4, 2), (7, 0, 3, 5), (8, 9, 10, 11), (9, 12, 13, 10), (12, 14, 15, 13), (14, 16, 17, 15), (16, 18, 19, 17), (18, 8, 11, 19), (13, 15, 17, 19), (13, 19, 11, 10)])
_uv = me_polysurface24.uv_layers.new(name='UVTex')
_uv.uv.foreach_set('vector', [0.375, 0.0, 0.625, 0.0, 0.625, 0.25, 0.375, 0.25, 0.375, 0.25, 0.625, 0.25, 0.625, 0.5, 0.375, 0.5, 0.375, 0.5, 0.625, 0.5, 0.625, 0.75, 0.375, 0.75, 0.625, 1.0, 0.375, 1.0, 0.375, 0.75, 0.625, 0.75, 0.625, 0.0, 0.875, 0.0, 0.875, 0.25, 0.625, 0.25, 0.125, 0.0, 0.375, 0.0, 0.375, 0.25, 0.125, 0.25, 0.375, 0.3125, 0.4167, 0.3125, 0.4167, 0.6884, 0.375, 0.6884, 0.4167, 0.3125, 0.4583, 0.3125, 0.4583, 0.6884, 0.4167, 0.6884, 0.4583, 0.3125, 0.5, 0.3125, 0.5, 0.6884, 0.4583, 0.6884, 0.5, 0.3125, 0.5417, 0.3125, 0.5417, 0.6884, 0.5, 0.6884, 0.5417, 0.3125, 0.5833, 0.3125, 0.5833, 0.6884, 0.5417, 0.6884, 0.5833, 0.3125, 0.625, 0.3125, 0.625, 0.6884, 0.5833, 0.6884, 0.3438, 0.8438, 0.4219, 0.7084, 0.5781, 0.7084, 0.6562, 0.8438, 0.3438, 0.8438, 0.6562, 0.8438, 0.5781, 0.9791, 0.4219, 0.9791])
me_polysurface24.materials.append(mat_initialshadinggroup)
me_polysurface24.use_remesh_preserve_volume = False
me_polysurface24.use_remesh_preserve_attributes = False
me_polysurface24.use_mirror_vertex_groups = False
me_polysurface24.update()
me_polysurface23 = bpy.data.meshes.new('polySurface23')
me_polysurface23.from_pydata([(-0.6241, 0.4081, -0.3588), (1.824, -0.02187, 0.8177), (1.845, 0.1263, 0.8279), (-0.6029, 0.5563, -0.3486), (1.91, 0.1263, 0.6927), (-0.5379, 0.5563, -0.4838), (1.889, -0.02187, 0.6825), (-0.5591, 0.4081, -0.494), (-0.5672, -1.09, -0.01841), (-0.4175, -1.09, 0.05505), (-0.4175, 0.7337, 0.05505), (-0.5672, 0.7337, -0.01841), (-0.279, -1.09, -0.03785), (-0.279, 0.7337, -0.03785), (-0.2903, -1.09, -0.2042), (-0.2903, 0.7337, -0.2042), (-0.4399, -1.09, -0.2777), (-0.4399, 0.7337, -0.2777), (-0.5784, -1.09, -0.1848), (-0.5784, 0.7337, -0.1848)], [], [(0, 1, 2, 3), (3, 2, 4, 5), (5, 4, 6, 7), (1, 0, 7, 6), (1, 6, 4, 2), (7, 0, 3, 5), (8, 9, 10, 11), (9, 12, 13, 10), (12, 14, 15, 13), (14, 16, 17, 15), (16, 18, 19, 17), (18, 8, 11, 19), (13, 15, 17, 19), (13, 19, 11, 10)])
_uv = me_polysurface23.uv_layers.new(name='UVTex')
_uv.uv.foreach_set('vector', [0.375, 0.0, 0.625, 0.0, 0.625, 0.25, 0.375, 0.25, 0.375, 0.25, 0.625, 0.25, 0.625, 0.5, 0.375, 0.5, 0.375, 0.5, 0.625, 0.5, 0.625, 0.75, 0.375, 0.75, 0.625, 1.0, 0.375, 1.0, 0.375, 0.75, 0.625, 0.75, 0.625, 0.0, 0.875, 0.0, 0.875, 0.25, 0.625, 0.25, 0.125, 0.0, 0.375, 0.0, 0.375, 0.25, 0.125, 0.25, 0.375, 0.3125, 0.4167, 0.3125, 0.4167, 0.6884, 0.375, 0.6884, 0.4167, 0.3125, 0.4583, 0.3125, 0.4583, 0.6884, 0.4167, 0.6884, 0.4583, 0.3125, 0.5, 0.3125, 0.5, 0.6884, 0.4583, 0.6884, 0.5, 0.3125, 0.5417, 0.3125, 0.5417, 0.6884, 0.5, 0.6884, 0.5417, 0.3125, 0.5833, 0.3125, 0.5833, 0.6884, 0.5417, 0.6884, 0.5833, 0.3125, 0.625, 0.3125, 0.625, 0.6884, 0.5833, 0.6884, 0.3438, 0.8438, 0.4219, 0.7084, 0.5781, 0.7084, 0.6562, 0.8438, 0.3438, 0.8438, 0.6562, 0.8438, 0.5781, 0.9791, 0.4219, 0.9791])
me_polysurface23.materials.append(mat_initialshadinggroup)
me_polysurface23.use_remesh_preserve_volume = False
me_polysurface23.use_remesh_preserve_attributes = False
me_polysurface23.use_mirror_vertex_groups = False
me_polysurface23.update()

# ---- objects
ob_mesh_023 = bpy.data.objects.new('Mesh.023', me_polysurface38)
ob_mesh_022 = bpy.data.objects.new('Mesh.022', me_polysurface39)
ob_mesh_021 = bpy.data.objects.new('Mesh.021', me_polysurface30)
ob_mesh_020 = bpy.data.objects.new('Mesh.020', me_polysurface31)
ob_mesh_019 = bpy.data.objects.new('Mesh.019', me_polysurface32)
ob_mesh_018 = bpy.data.objects.new('Mesh.018', me_polysurface33)
ob_mesh_017 = bpy.data.objects.new('Mesh.017', me_polysurface34)
ob_mesh_016 = bpy.data.objects.new('Mesh.016', me_polysurface35)
ob_mesh_015 = bpy.data.objects.new('Mesh.015', me_polysurface36)
ob_mesh_014 = bpy.data.objects.new('Mesh.014', me_polysurface37)
ob_mesh_013 = bpy.data.objects.new('Mesh.013', me_psphere1)
ob_mesh_007 = bpy.data.objects.new('Mesh.007', me_polysurface40)
ob_mesh_006 = bpy.data.objects.new('Mesh.006', me_polysurface29)
ob_mesh_005 = bpy.data.objects.new('Mesh.005', me_polysurface28)
ob_mesh_004 = bpy.data.objects.new('Mesh.004', me_polysurface27)
ob_mesh_003 = bpy.data.objects.new('Mesh.003', me_polysurface26)
ob_mesh_002 = bpy.data.objects.new('Mesh.002', me_polysurface25)
ob_mesh_001 = bpy.data.objects.new('Mesh.001', me_polysurface24)
ob_mesh = bpy.data.objects.new('Mesh', me_polysurface23)

# ---- transforms, parenting, visibility, modifiers, constraints
ob_mesh_023.location = (-8.598, -4.299, 3.224e-06)
ob_mesh_023.rotation_euler = (1.571, -0.0, 3.142)
ob_mesh_023.scale = (49.32, 49.32, 49.32)
ob_mesh_023.lineart.crease_threshold = 0.0
ob_mesh_022.location = (-8.496, 0.3089, 2.88)
ob_mesh_022.rotation_euler = (1.571, -0.0, 3.142)
ob_mesh_022.scale = (49.32, 49.32, 49.32)
ob_mesh_022.lineart.crease_threshold = 0.0
ob_mesh_021.location = (12.04, 0.8598, -1.677e-05)
ob_mesh_021.rotation_euler = (1.571, 0.0, 3.199)
ob_mesh_021.scale = (49.32, 49.32, 49.32)
ob_mesh_021.lineart.crease_threshold = 0.0
ob_mesh_020.location = (-7.738, -7.738, 3.364e-06)
ob_mesh_020.rotation_euler = (1.571, -0.0, 3.142)
ob_mesh_020.scale = (49.32, 49.32, 49.32)
ob_mesh_020.lineart.crease_threshold = 0.0
ob_mesh_019.location = (-3.439, -4.299, -1.406e-05)
ob_mesh_019.rotation_euler = (1.571, -0.0, 3.142)
ob_mesh_019.scale = (49.32, 49.32, 49.32)
ob_mesh_019.lineart.crease_threshold = 0.0
ob_mesh_018.location = (-0.8598, -5.159, -1.417e-05)
ob_mesh_018.rotation_euler = (1.571, -0.0, 3.142)
ob_mesh_018.scale = (49.32, 49.32, 49.32)
ob_mesh_018.lineart.crease_threshold = 0.0
ob_mesh_017.location = (-2.579, -6.878, 3.046e-06)
ob_mesh_017.rotation_euler = (1.571, -0.0, 3.142)
ob_mesh_017.scale = (49.32, 49.32, 49.32)
ob_mesh_017.lineart.crease_threshold = 0.0
ob_mesh_016.location = (-0.8598, -7.738, 3.046e-06)
ob_mesh_016.rotation_euler = (1.571, -0.0, 3.142)
ob_mesh_016.scale = (49.32, 49.32, 49.32)
ob_mesh_016.lineart.crease_threshold = 0.0
ob_mesh_015.location = (-3.439, -8.598, -5.507e-06)
ob_mesh_015.rotation_euler = (1.571, -0.0, 3.142)
ob_mesh_015.scale = (49.32, 49.32, 49.32)
ob_mesh_015.lineart.crease_threshold = 0.0
ob_mesh_014.location = (-3.439, -1.72, 3.046e-06)
ob_mesh_014.rotation_euler = (1.571, 0.0, 3.122)
ob_mesh_014.scale = (49.32, 49.32, 49.32)
ob_mesh_014.lineart.crease_threshold = 0.0
ob_mesh_013.location = (8.134e-07, -1.698e-06, 3.046e-06)
ob_mesh_013.rotation_euler = (1.571, -0.0, 3.142)
ob_mesh_013.scale = (49.32, 49.32, 49.32)
ob_mesh_013.lineart.crease_threshold = 0.0
_m = ob_mesh_013.modifiers.new('EdgeSplit', 'EDGE_SPLIT')
ob_mesh_007.location = (-10.72, 1.923, 3.237)
ob_mesh_007.rotation_euler = (1.571, -0.0, 3.142)
ob_mesh_007.scale = (49.32, 49.32, 49.32)
ob_mesh_007.lineart.crease_threshold = 0.0
ob_mesh_006.location = (1.72, -8.598, 2.015e-05)
ob_mesh_006.rotation_euler = (1.571, -0.0, 3.142)
ob_mesh_006.scale = (49.32, 49.32, 49.32)
ob_mesh_006.lineart.crease_threshold = 0.0
ob_mesh_005.location = (1.72, -7.738, -1.406e-05)
ob_mesh_005.rotation_euler = (1.571, -0.0, 3.142)
ob_mesh_005.scale = (49.32, 49.32, 49.32)
ob_mesh_005.lineart.crease_threshold = 0.0
ob_mesh_004.location = (2.579, -6.878, -1.406e-05)
ob_mesh_004.rotation_euler = (1.571, -0.0, 3.142)
ob_mesh_004.scale = (49.32, 49.32, 49.32)
ob_mesh_004.lineart.crease_threshold = 0.0
ob_mesh_003.location = (3.439, -7.738, 3.188e-06)
ob_mesh_003.rotation_euler = (1.571, -0.0, 3.142)
ob_mesh_003.scale = (49.32, 49.32, 49.32)
ob_mesh_003.lineart.crease_threshold = 0.0
ob_mesh_002.location = (-6.878, 20.63, -1.377e-05)
ob_mesh_002.rotation_euler = (1.571, 0.0, 3.229)
ob_mesh_002.scale = (49.32, 49.32, 49.32)
ob_mesh_002.lineart.crease_threshold = 0.0
ob_mesh_001.location = (5.159, 1.907e-06, 1.994e-05)
ob_mesh_001.rotation_euler = (1.571, 0.0, 3.16)
ob_mesh_001.scale = (49.32, 49.32, 49.32)
ob_mesh_001.lineart.crease_threshold = 0.0
ob_mesh.location = (-163.0, -350.8, 177.6)
ob_mesh.rotation_euler = (1.571, 0.0, 3.213)
ob_mesh.scale = (49.32, 49.32, 49.32)
ob_mesh.lineart.crease_threshold = 0.0

# ---- collection membership
col_collection_1.objects.link(ob_mesh_023)
col_collection_1.objects.link(ob_mesh_022)
col_collection_1.objects.link(ob_mesh_021)
col_collection_1.objects.link(ob_mesh_020)
col_collection_1.objects.link(ob_mesh_019)
col_collection_1.objects.link(ob_mesh_018)
col_collection_1.objects.link(ob_mesh_017)
col_collection_1.objects.link(ob_mesh_016)
col_collection_1.objects.link(ob_mesh_015)
col_collection_1.objects.link(ob_mesh_014)
col_collection_1.objects.link(ob_mesh_013)
col_collection_1.objects.link(ob_mesh_007)
col_collection_1.objects.link(ob_mesh_006)
col_collection_1.objects.link(ob_mesh_005)
col_collection_1.objects.link(ob_mesh_004)
col_collection_1.objects.link(ob_mesh_003)
col_collection_1.objects.link(ob_mesh_002)
col_collection_1.objects.link(ob_mesh_001)
col_collection_1.objects.link(ob_mesh)

# ---- scene / render settings (as saved in the file)
scene.frame_start = 1; scene.frame_end = 250; scene.frame_set(113)
scene.render.engine = 'BLENDER_EEVEE_NEXT'
scene.render.image_settings.color_mode = 'RGB'
scene.render.image_settings.compression = 90
scene.render.resolution_percentage = 50
scene.render.dither_intensity = 0.0
scene.render.bake_margin = 2
scene.render.bake_bias = 0.0
scene.cycles.use_denoising = False
scene.cycles.samples = 10
scene.cycles.sampling_pattern = 'TABULATED_SOBOL'
scene.cycles.light_sampling_threshold = 0.0
scene.cycles.use_adaptive_sampling = False
scene.cycles.use_light_tree = False
scene.cycles.blur_glossy = 0.0
scene.cycles.volume_bounces = 1
scene.cycles.pixel_filter_type = 'GAUSSIAN'
scene.cycles.sample_clamp_indirect = 0.0
scene.view_settings.view_transform = 'Standard'
bpy.context.view_layer.update()

# ---- added for rendering (the .blend has no active camera and no usable light): camera, sun
cam_auto = bpy.data.cameras.new('AutoCamera')
cam_auto.lens = 50.0
cam_auto.sensor_width = 36.0
cam_auto.clip_end = 20264.4
ob_auto_camera = bpy.data.objects.new('AutoCamera', cam_auto)
scene.collection.objects.link(ob_auto_camera)
ob_auto_camera.location = (1123.31, -1450.62, 1006.87)
ob_auto_camera.rotation_euler = (1.09748, -7.21219e-08, 0.694738)
scene.camera = ob_auto_camera
light_auto_sun = bpy.data.lights.new('AutoSun', 'SUN')
light_auto_sun.energy = 3.0
light_auto_sun.angle = 0.0523599
ob_auto_sun = bpy.data.objects.new('AutoSun', light_auto_sun)
scene.collection.objects.link(ob_auto_sun)
ob_auto_sun.rotation_euler = (0.872665, 0.174533, 0.523599)
bpy.context.view_layer.update()
